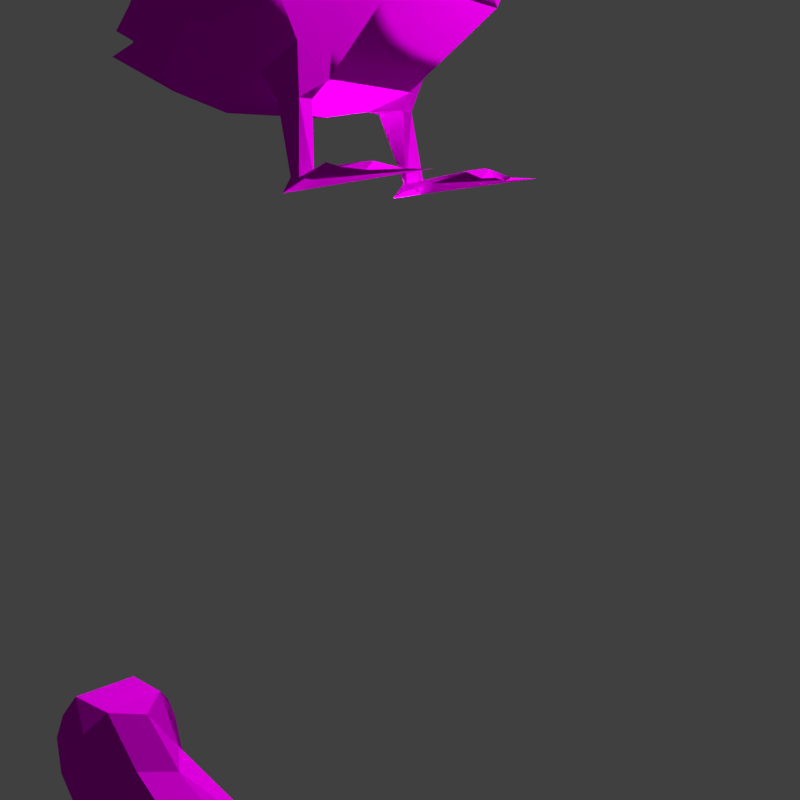 # Source: duck_female_Papier.blend  (saved by Blender 2.79.0; exported with 4.5.12 LTS)
import bpy
from mathutils import Matrix  # noqa: F401  (used for matrix-valued properties, if any)

bpy.ops.wm.read_factory_settings(use_empty=True)
scene = bpy.context.scene
scene.name = 'Scene'

# ---- collections
col_collection_1 = bpy.data.collections.new('Collection 1'); scene.collection.children.link(col_collection_1)
col_collection_2 = bpy.data.collections.new('Collection 2'); scene.collection.children.link(col_collection_2)

# ---- images (referenced by path relative to the original .blend; pixels are not part of the script)
import os
ASSET_DIR = os.environ.get("B2B_ASSET_DIR", "")  # directory of the original .blend (textures are referenced by path, not embedded)
HERE = os.path.dirname(os.path.abspath(__file__))  # packed textures are extracted next to this script under _unpacked/

def load_image(name, relpath, width, height, colorspace="sRGB"):
    """Load a texture the original file referenced (path relative to the .blend, or extracted next to this script)."""
    p = next((c for c in (os.path.join(HERE, relpath), os.path.join(ASSET_DIR, relpath)) if relpath and os.path.exists(c)), "")
    if p:
        img = bpy.data.images.load(p, check_existing=True)
        img.name = name
    else:  # same state as the original file: an image datablock whose file is absent (Cycles renders it pink)
        img = bpy.data.images.new(name, width, height)
        img.source = "FILE"
        img.filepath = "//" + (relpath or name)
    img.colorspace_settings.name = colorspace
    return img
img_duck_texture_001_c_png = load_image('Duck_Texture.001_c.png', 'Duck_Texture.001_c.png', 1024, 1024, 'sRGB')
img_ducktexture_new_nowings_female_png = load_image('DuckTexture_new_noWings_female.png', 'DuckTexture_new_noWings_female.png', 1024, 1024, 'sRGB')

# ---- materials (node trees are filled in below, after node groups)
mat_duckbody1_000 = bpy.data.materials.new('DuckBody1.000')
mat_duckbody1_000.alpha_threshold = 0.0
mat_duckbody1_000.roughness = 0.5
mat_ducktexture = bpy.data.materials.new('DuckTexture')
mat_ducktexture.alpha_threshold = 0.0
mat_ducktexture.roughness = 0.5

# ---- material node trees
mat_duckbody1_000.use_nodes = True; mat_duckbody1_000.node_tree.nodes.clear()
_N = mat_duckbody1_000.node_tree.nodes; _L = mat_duckbody1_000.node_tree.links
n0 = _N.new('ShaderNodeOutputMaterial'); n0.name = 'Material Output'; n0.location = (300, 300)
n1 = _N.new('ShaderNodeBsdfDiffuse'); n1.name = 'Diffuse BSDF'; n1.location = (42, 339)
n2 = _N.new('ShaderNodeTexImage'); n2.name = 'Image Texture'; n2.location = (-183, 372)
n2.width = 140
n2.image = img_duck_texture_001_c_png
_L.new(n1.outputs[0], n0.inputs[0])
_L.new(n2.outputs[0], n1.inputs[0])
n0.is_active_output = True
mat_ducktexture.use_nodes = True; mat_ducktexture.node_tree.nodes.clear()
_N = mat_ducktexture.node_tree.nodes; _L = mat_ducktexture.node_tree.links
n0 = _N.new('ShaderNodeTexImage'); n0.name = 'Image Texture'; n0.location = (-159, 320)
n0.width = 140
n0.image = img_ducktexture_new_nowings_female_png
n1 = _N.new('ShaderNodeOutputMaterial'); n1.name = 'Material Output'; n1.location = (414, 294)
n2 = _N.new('ShaderNodeMixShader'); n2.name = 'Mix Shader'; n2.location = (260, 178)
n2.inputs[0].default_value = 0.1
n3 = _N.new('ShaderNodeBsdfToon'); n3.name = 'Toon BSDF'; n3.location = (-3, 63)
_L.new(n2.outputs[0], n1.inputs[0])
_L.new(n3.outputs[0], n2.inputs[1])
_L.new(n0.outputs[0], n3.inputs[0])
n1.is_active_output = True

# ---- world
world_world = bpy.data.worlds.new('World'); scene.world = world_world
world_world.color = (0.05088, 0.05088, 0.05088)
world_world.use_sun_shadow = False
world_world.sun_shadow_jitter_overblur = 0.0
world_world.cycles.sampling_method = 'MANUAL'

# ---- cameras
cam_camera = bpy.data.cameras.new('Camera')
cam_camera.clip_end = 100.0
cam_camera.lens = 35.0
cam_camera.sensor_width = 32.0
cam_camera.sensor_height = 18.0
cam_camera.display_size = 2.0
cam_camera.dof.focus_distance = 0.0

# ---- lights
light_sun = bpy.data.lights.new('Sun', 'SUN')
light_sun.transmission_factor = 0.0
light_sun.angle = 0.1993
light_sun.energy = 0.4
light_sun.shadow_buffer_clip_start = 0.5
light_sun.shadow_soft_size = 0.1
light_sun.shadow_cascade_max_distance = 1000.0
light_point = bpy.data.lights.new('Point', 'POINT')
light_point.transmission_factor = 0.0
light_point.use_shadow = False
light_point.energy = 800.0
light_point.shadow_buffer_clip_start = 0.5
light_point.shadow_soft_size = 0.1
light_point.shadow_maximum_resolution = 0.006
light_point.use_absolute_resolution = True
light_point_001 = bpy.data.lights.new('Point.001', 'POINT')
light_point_001.transmission_factor = 0.0
light_point_001.energy = 450.0
light_point_001.shadow_buffer_clip_start = 0.5
light_point_001.shadow_soft_size = 0.1
light_point_001.shadow_maximum_resolution = 0.006
light_point_001.use_absolute_resolution = True
light_point_002 = bpy.data.lights.new('Point.002', 'POINT')
light_point_002.transmission_factor = 0.0
light_point_002.energy = 350.0
light_point_002.shadow_buffer_clip_start = 0.5
light_point_002.shadow_soft_size = 0.1
light_point_002.shadow_maximum_resolution = 0.006
light_point_002.use_absolute_resolution = True

# ---- meshes
me_plane_000 = bpy.data.meshes.new('Plane.000')
me_plane_000.from_pydata([(1.272, 0.3069, 0.7956), (1.272, 1.724, 0.5682), (0.6703, 1.004, 0.6898), (0.7492, 1.839, 0.6265), (-0.4509, 1.045, 0.8688), (-0.5193, 1.924, 0.757), (-0.8478, 0.965, 0.735), (-0.9018, 1.79, 0.6671), (1.272, -0.1584, 0.4287), (1.272, 1.909, 0.1878), (0.3868, 0.2151, 0.2823), (0.7306, 2.282, 0.3104), (-0.4867, 0.01941, 0.3126), (-0.5493, 2.223, 0.3346), (-1.162, 0.6627, 0.4505), (-1.138, 1.672, 0.5373), (0.7474, -2.219, 0.622), (0.07711, 1.927, 0.7811), (0.1276, 1.013, 0.8718), (-0.01159, 0.0954, 0.4312), (0.1682, 2.352, 0.3394), (0.3159, -2.136, 0.4351), (0.04006, -0.1245, 0.4133), (1.272, -0.387, 0.000766), (1.272, 0.2888, -0.7911), (1.28, 1.657, -0.6314), (0.4795, 0.04283, -0.002139), (0.6564, 0.9545, -0.6914), (0.736, 1.808, -0.6242), (-0.4879, 2.31, 0.003198), (-0.3877, -0.4749, -0.001102), (-0.4708, 0.996, -0.8718), (-0.5374, 1.906, -0.7562), (-1.061, 0.2869, -0.001026), (-0.8639, 0.9267, -0.7376), (-0.9158, 1.774, -0.6664), (1.272, -0.1504, -0.4271), (1.272, 1.896, -0.1696), (0.3831, 0.2003, -0.2851), (0.7263, 2.277, -0.3036), (-0.3969, 0.04276, -0.3971), (-0.5524, 2.222, -0.3291), (-1.171, 0.6379, -0.4524), (-1.171, 1.671, -0.4689), (0.7544, -2.21, -0.7055), (0.7146, -2.384, -0.02308), (0.07649, 2.384, 0.003811), (0.0517, 1.904, -0.7606), (0.1017, 0.9554, -0.8564), (-0.01632, 0.07511, -0.4337), (0.1617, 2.35, -0.3328), (0.4166, -2.09, -0.5997), (0.3906, -2.284, -0.02284), (0.8496, -2.122, -0.005149), (0.03829, -0.1332, -0.4163)], [], [(1, 2, 0), (50, 41, 46), (0, 10, 8), (19, 4, 12), (15, 6, 7), (4, 14, 12), (46, 29, 13), (13, 7, 5), (12, 33, 30), (15, 13, 41), (22, 21, 16), (9, 3, 1), (8, 26, 23), (21, 45, 16), (11, 17, 3), (10, 18, 19), (3, 18, 2), (16, 26, 10), (30, 21, 12), (12, 22, 19), (27, 25, 24), (38, 24, 36), (7, 6, 4), (49, 31, 48), (43, 34, 42), (42, 31, 40), (35, 41, 32), (33, 40, 30), (54, 44, 51), (28, 37, 25), (26, 36, 23), (51, 45, 52), (47, 39, 28), (38, 48, 27), (48, 28, 27), (46, 20, 11), (38, 54, 49), (44, 26, 53), (51, 30, 40), (54, 40, 49), (42, 33, 14), (39, 9, 37), (32, 47, 31), (10, 22, 16), (45, 44, 53), (16, 45, 53), (1, 3, 2), (50, 47, 41), (47, 32, 41), (41, 29, 46), (0, 2, 10), (19, 18, 4), (15, 14, 6), (4, 6, 14), (5, 17, 13), (17, 20, 13), (20, 46, 13), (13, 15, 7), (12, 14, 33), (29, 41, 13), (41, 43, 15), (9, 11, 3), (8, 10, 26), (21, 52, 45), (11, 20, 17), (10, 2, 18), (3, 17, 18), (16, 53, 26), (30, 52, 21), (12, 21, 22), (27, 28, 25), (38, 27, 24), (4, 18, 17), (17, 5, 4), (5, 7, 4), (49, 40, 31), (43, 35, 34), (42, 34, 31), (35, 43, 41), (33, 42, 40), (28, 39, 37), (26, 38, 36), (51, 44, 45), (47, 50, 39), (38, 49, 48), (48, 47, 28), (11, 39, 46), (39, 50, 46), (38, 44, 54), (44, 38, 26), (51, 52, 30), (54, 51, 40), (14, 15, 43), (43, 42, 14), (39, 11, 9), (47, 48, 31), (31, 34, 35), (35, 32, 31), (10, 19, 22)])
me_plane_000.polygons.foreach_set('material_index', [1, 1, 1, 1, 1, 1, 1, 1, 1, 1, 1, 1, 1, 1, 1, 1, 1, 1, 1, 1, 1, 1, 1, 1, 1, 1, 1, 1, 1, 1, 1, 1, 1, 1, 1, 1, 1, 1, 1, 1, 1, 1, 1, 1, 1, 1, 1, 1, 1, 1, 1, 1, 1, 1, 1, 1, 1, 1, 1, 1, 1, 1, 1, 1, 1, 1, 1, 1, 1, 1, 1, 1, 1, 1, 1, 1, 1, 1, 1, 1, 1, 1, 1, 1, 1, 1, 1, 1, 1, 1, 1, 1, 1, 1, 1, 1, 1, 1, 1])
_uv = me_plane_000.uv_layers.new(name='UVMap')
_uv.uv.foreach_set('vector', [0.5259, 0.06905, 0.4049, 0.1098, 0.3449, 0.0001999, 0.5329, 0.9688, 0.4356, 0.9581, 0.5272, 0.9221, 0.1166, 0.1353, 0.1409, 0.2717, 0.04911, 0.1782, 0.1637, 0.3268, 0.3162, 0.3145, 0.1791, 0.3919, 0.4293, 0.3965, 0.3258, 0.3712, 0.4369, 0.3575, 0.3162, 0.3145, 0.2984, 0.4359, 0.1791, 0.3919, 0.5272, 0.9221, 0.4514, 0.9099, 0.4492, 0.8629, 0.5205, 0.3312, 0.4369, 0.3575, 0.4558, 0.3048, 0.06508, 0.8432, 0.1373, 0.9054, 0.0009349, 0.8911, 0.3288, 0.8398, 0.4372, 0.8685, 0.4356, 0.9581, 0.9693, 0.4914, 0.6955, 0.4973, 0.6749, 0.4363, 0.5822, 0.07807, 0.5141, 0.1407, 0.5259, 0.06905, 0.04911, 0.1782, 0.09915, 0.2923, 0.0001999, 0.2217, 0.6955, 0.4973, 0.6197, 0.5431, 0.6453, 0.4569, 0.5822, 0.1682, 0.4795, 0.2279, 0.5141, 0.1407, 0.1409, 0.2717, 0.277, 0.2469, 0.1637, 0.3268, 0.3162, 0.1091, 0.277, 0.2469, 0.2315, 0.1845, 0.6948, 0.3496, 0.8818, 0.09168, 0.9259, 0.1069, 0.9269, 0.5928, 0.6955, 0.4973, 0.9998, 0.5598, 0.9998, 0.5598, 0.9693, 0.4914, 0.9998, 0.4929, 0.4295, 0.7198, 0.5553, 0.7367, 0.4005, 0.8394, 0.1241, 0.6327, 0.1315, 0.7709, 0.05886, 0.7455, 0.4474, 0.2949, 0.3546, 0.3574, 0.3274, 0.3066, 0.1336, 0.5735, 0.2822, 0.5491, 0.257, 0.6224, 0.3802, 0.4363, 0.2804, 0.4924, 0.2408, 0.4363, 0.2408, 0.4363, 0.2822, 0.5491, 0.1408, 0.5223, 0.3946, 0.4796, 0.4847, 0.4799, 0.4281, 0.5238, 0.1373, 0.9054, 0.05269, 0.9746, 0.0001999, 0.9041, 0.8147, 0.01829, 0.5826, 0.2067, 0.5826, 0.1562, 0.5314, 0.6644, 0.6179, 0.7049, 0.5553, 0.7367, 0.07953, 0.6231, 0.05886, 0.7455, 0.0001999, 0.7153, 0.6741, 0.6365, 0.6183, 0.5583, 0.6639, 0.5549, 0.4744, 0.5884, 0.5918, 0.6172, 0.5314, 0.6644, 0.1241, 0.6327, 0.257, 0.6224, 0.2282, 0.6949, 0.257, 0.6224, 0.3308, 0.7492, 0.2282, 0.6949, 0.5272, 0.9221, 0.5462, 0.879, 0.6214, 0.8935, 0.8756, 0.04654, 0.8147, 0.01829, 0.8376, 0.0001999, 0.5826, 0.2067, 0.8818, 0.09168, 0.6496, 0.2756, 0.6741, 0.6365, 0.9269, 0.5928, 0.9823, 0.6611, 0.9356, 0.7039, 0.9823, 0.6611, 0.9642, 0.7096, 0.1845, 0.9682, 0.1373, 0.9054, 0.1922, 0.8466, 0.6095, 0.9755, 0.7068, 0.9226, 0.7009, 0.9705, 0.4095, 0.5938, 0.3779, 0.6667, 0.2922, 0.5534, 0.9259, 0.1069, 0.9373, 0.1737, 0.6948, 0.3496, 0.6154, 0.296, 0.5826, 0.2067, 0.6496, 0.2756, 0.6948, 0.3496, 0.619, 0.3011, 0.6496, 0.2756, 0.5259, 0.06905, 0.5141, 0.1407, 0.4049, 0.1098, 0.5508, 0.5521, 0.4744, 0.5884, 0.4847, 0.4799, 0.4744, 0.5884, 0.4281, 0.5238, 0.4847, 0.4799, 0.4356, 0.9581, 0.4509, 0.9134, 0.5272, 0.9221, 0.1166, 0.1353, 0.2315, 0.1845, 0.1409, 0.2717, 0.1637, 0.3268, 0.277, 0.2469, 0.3162, 0.3145, 0.4293, 0.3965, 0.2984, 0.4359, 0.3258, 0.3712, 0.3162, 0.3145, 0.3258, 0.3712, 0.2984, 0.4359, 0.4558, 0.3048, 0.4795, 0.2279, 0.5205, 0.3312, 0.4795, 0.2279, 0.5619, 0.242, 0.5205, 0.3312, 0.5462, 0.879, 0.5272, 0.9221, 0.4492, 0.8629, 0.5205, 0.3312, 0.4293, 0.3965, 0.4369, 0.3575, 0.06508, 0.8432, 0.1922, 0.8466, 0.1373, 0.9054, 0.4509, 0.9134, 0.4356, 0.9581, 0.4372, 0.8685, 0.4356, 0.9581, 0.3237, 0.9755, 0.3288, 0.8398, 0.5822, 0.07807, 0.5822, 0.1682, 0.5141, 0.1407, 0.04911, 0.1782, 0.1409, 0.2717, 0.09915, 0.2923, 0.6955, 0.4973, 0.6639, 0.5549, 0.6197, 0.5431, 0.5822, 0.1682, 0.5619, 0.242, 0.4795, 0.2279, 0.1409, 0.2717, 0.2315, 0.1845, 0.277, 0.2469, 0.3162, 0.1091, 0.38, 0.1779, 0.277, 0.2469, 0.6948, 0.3496, 0.6496, 0.2756, 0.8818, 0.09168, 0.9269, 0.5928, 0.6639, 0.5549, 0.6955, 0.4973, 0.9998, 0.5598, 0.6955, 0.4973, 0.9693, 0.4914, 0.4295, 0.7198, 0.5314, 0.6644, 0.5553, 0.7367, 0.1241, 0.6327, 0.2282, 0.6949, 0.1315, 0.7709, 0.3274, 0.3066, 0.277, 0.2469, 0.38, 0.1779, 0.38, 0.1779, 0.4284, 0.2422, 0.3274, 0.3066, 0.4284, 0.2422, 0.4474, 0.2949, 0.3274, 0.3066, 0.1336, 0.5735, 0.1408, 0.5223, 0.2822, 0.5491, 0.3802, 0.4363, 0.3946, 0.4796, 0.2804, 0.4924, 0.2408, 0.4363, 0.2804, 0.4924, 0.2822, 0.5491, 0.3946, 0.4796, 0.3802, 0.4363, 0.4847, 0.4799, 0.1373, 0.9054, 0.1845, 0.9682, 0.05269, 0.9746, 0.5314, 0.6644, 0.5918, 0.6172, 0.6179, 0.7049, 0.07953, 0.6231, 0.1241, 0.6327, 0.05886, 0.7455, 0.6741, 0.6365, 0.6265, 0.653, 0.6183, 0.5583, 0.4744, 0.5884, 0.5508, 0.5521, 0.5918, 0.6172, 0.1241, 0.6327, 0.1336, 0.5735, 0.257, 0.6224, 0.257, 0.6224, 0.3779, 0.6667, 0.3308, 0.7492, 0.6214, 0.8935, 0.6095, 0.9755, 0.5272, 0.9221, 0.6095, 0.9755, 0.5329, 0.9688, 0.5272, 0.9221, 0.8756, 0.04654, 0.5826, 0.2067, 0.8147, 0.01829, 0.5826, 0.2067, 0.8756, 0.04654, 0.8818, 0.09168, 0.6741, 0.6365, 0.6639, 0.5549, 0.9269, 0.5928, 0.9356, 0.7039, 0.6741, 0.6365, 0.9823, 0.6611, 0.1922, 0.8466, 0.3288, 0.8398, 0.3237, 0.9755, 0.3237, 0.9755, 0.1845, 0.9682, 0.1922, 0.8466, 0.6095, 0.9755, 0.6214, 0.8935, 0.7068, 0.9226, 0.3779, 0.6667, 0.257, 0.6224, 0.2922, 0.5534, 0.2922, 0.5534, 0.3076, 0.4987, 0.4153, 0.5387, 0.4153, 0.5387, 0.4095, 0.5938, 0.2922, 0.5534, 0.9259, 0.1069, 0.9613, 0.1548, 0.9373, 0.1737])
_ca = me_plane_000.color_attributes.new('Col', 'BYTE_COLOR', 'CORNER')
_ca.data.foreach_set('color', [1.0, 1.0, 1.0, 1.0, 1.0, 1.0, 1.0, 1.0, 1.0, 1.0, 1.0, 1.0, 1.0, 1.0, 1.0, 1.0, 1.0, 1.0, 1.0, 1.0, 1.0, 1.0, 1.0, 1.0, 1.0, 1.0, 1.0, 1.0, 1.0, 1.0, 1.0, 1.0, 1.0, 1.0, 1.0, 1.0, 1.0, 1.0, 1.0, 1.0, 1.0, 1.0, 1.0, 1.0, 1.0, 1.0, 1.0, 1.0, 1.0, 1.0, 1.0, 1.0, 1.0, 1.0, 1.0, 1.0, 1.0, 1.0, 1.0, 1.0, 1.0, 1.0, 1.0, 1.0, 1.0, 1.0, 1.0, 1.0, 1.0, 1.0, 1.0, 1.0, 1.0, 1.0, 1.0, 1.0, 1.0, 1.0, 1.0, 1.0, 1.0, 1.0, 1.0, 1.0, 1.0, 1.0, 1.0, 1.0, 1.0, 1.0, 1.0, 1.0, 1.0, 1.0, 1.0, 1.0, 1.0, 1.0, 1.0, 1.0, 1.0, 1.0, 1.0, 1.0, 1.0, 1.0, 1.0, 1.0, 1.0, 1.0, 1.0, 1.0, 1.0, 1.0, 1.0, 1.0, 1.0, 1.0, 1.0, 1.0, 1.0, 1.0, 1.0, 1.0, 1.0, 1.0, 1.0, 1.0, 1.0, 1.0, 1.0, 1.0, 1.0, 1.0, 1.0, 1.0, 1.0, 1.0, 1.0, 1.0, 1.0, 1.0, 1.0, 1.0, 1.0, 1.0, 1.0, 1.0, 1.0, 1.0, 1.0, 1.0, 1.0, 1.0, 1.0, 1.0, 1.0, 1.0, 1.0, 1.0, 1.0, 1.0, 1.0, 1.0, 1.0, 1.0, 1.0, 1.0, 1.0, 1.0, 1.0, 1.0, 1.0, 1.0, 1.0, 1.0, 1.0, 1.0, 1.0, 1.0, 1.0, 1.0, 1.0, 1.0, 1.0, 1.0, 1.0, 1.0, 1.0, 1.0, 1.0, 1.0, 1.0, 1.0, 1.0, 1.0, 1.0, 1.0, 1.0, 1.0, 1.0, 1.0, 1.0, 1.0, 1.0, 1.0, 1.0, 1.0, 1.0, 1.0, 1.0, 1.0, 1.0, 1.0, 1.0, 1.0, 1.0, 1.0, 1.0, 1.0, 1.0, 1.0, 1.0, 1.0, 1.0, 1.0, 1.0, 1.0, 1.0, 1.0, 1.0, 1.0, 1.0, 1.0, 1.0, 1.0, 1.0, 1.0, 1.0, 1.0, 1.0, 1.0, 1.0, 1.0, 1.0, 1.0, 1.0, 1.0, 1.0, 1.0, 1.0, 1.0, 1.0, 1.0, 1.0, 1.0, 1.0, 1.0, 1.0, 1.0, 1.0, 1.0, 1.0, 1.0, 1.0, 1.0, 1.0, 1.0, 1.0, 1.0, 1.0, 1.0, 1.0, 1.0, 1.0, 1.0, 1.0, 1.0, 1.0, 1.0, 1.0, 1.0, 1.0, 1.0, 1.0, 1.0, 1.0, 1.0, 1.0, 1.0, 1.0, 1.0, 1.0, 1.0, 1.0, 1.0, 1.0, 1.0, 1.0, 1.0, 1.0, 1.0, 1.0, 1.0, 1.0, 1.0, 1.0, 1.0, 1.0, 1.0, 1.0, 1.0, 1.0, 1.0, 1.0, 1.0, 1.0, 1.0, 1.0, 1.0, 1.0, 1.0, 1.0, 1.0, 1.0, 1.0, 1.0, 1.0, 1.0, 1.0, 1.0, 1.0, 1.0, 1.0, 1.0, 1.0, 1.0, 1.0, 1.0, 1.0, 1.0, 1.0, 1.0, 1.0, 1.0, 1.0, 1.0, 1.0, 1.0, 1.0, 1.0, 1.0, 1.0, 1.0, 1.0, 1.0, 1.0, 1.0, 1.0, 1.0, 1.0, 1.0, 1.0, 1.0, 1.0, 1.0, 1.0, 1.0, 1.0, 1.0, 1.0, 1.0, 1.0, 1.0, 1.0, 1.0, 1.0, 1.0, 1.0, 1.0, 1.0, 1.0, 1.0, 1.0, 1.0, 1.0, 1.0, 1.0, 1.0, 1.0, 1.0, 1.0, 1.0, 1.0, 1.0, 1.0, 1.0, 1.0, 1.0, 1.0, 1.0, 1.0, 1.0, 1.0, 1.0, 1.0, 1.0, 1.0, 1.0, 1.0, 1.0, 1.0, 1.0, 1.0, 1.0, 1.0, 1.0, 1.0, 1.0, 1.0, 1.0, 1.0, 1.0, 1.0, 1.0, 1.0, 1.0, 1.0, 1.0, 1.0, 1.0, 1.0, 1.0, 1.0, 1.0, 1.0, 1.0, 1.0, 1.0, 1.0, 1.0, 1.0, 1.0, 1.0, 1.0, 1.0, 1.0, 1.0, 1.0, 1.0, 1.0, 1.0, 1.0, 1.0, 1.0, 1.0, 1.0, 1.0, 1.0, 1.0, 1.0, 1.0, 1.0, 1.0, 1.0, 1.0, 1.0, 1.0, 1.0, 1.0, 1.0, 1.0, 1.0, 1.0, 1.0, 1.0, 1.0, 1.0, 1.0, 1.0, 1.0, 1.0, 1.0, 1.0, 1.0, 1.0, 1.0, 1.0, 1.0, 1.0, 1.0, 1.0, 1.0, 1.0, 1.0, 1.0, 1.0, 1.0, 1.0, 1.0, 1.0, 1.0, 1.0, 1.0, 1.0, 1.0, 1.0, 1.0, 1.0, 1.0, 1.0, 1.0, 1.0, 1.0, 1.0, 1.0, 1.0, 1.0, 1.0, 1.0, 1.0, 1.0, 1.0, 1.0, 1.0, 1.0, 1.0, 1.0, 1.0, 1.0, 1.0, 1.0, 1.0, 1.0, 1.0, 1.0, 1.0, 1.0, 1.0, 1.0, 1.0, 1.0, 1.0, 1.0, 1.0, 1.0, 1.0, 1.0, 1.0, 1.0, 1.0, 1.0, 1.0, 1.0, 1.0, 1.0, 1.0, 1.0, 1.0, 1.0, 1.0, 1.0, 1.0, 1.0, 1.0, 1.0, 1.0, 1.0, 1.0, 1.0, 1.0, 1.0, 1.0, 1.0, 1.0, 1.0, 1.0, 1.0, 1.0, 1.0, 1.0, 1.0, 1.0, 1.0, 1.0, 1.0, 1.0, 1.0, 1.0, 1.0, 1.0, 1.0, 1.0, 1.0, 1.0, 1.0, 1.0, 1.0, 1.0, 1.0, 1.0, 1.0, 1.0, 1.0, 1.0, 1.0, 1.0, 1.0, 1.0, 1.0, 1.0, 1.0, 1.0, 1.0, 1.0, 1.0, 1.0, 1.0, 1.0, 1.0, 1.0, 1.0, 1.0, 1.0, 1.0, 1.0, 1.0, 1.0, 1.0, 1.0, 1.0, 1.0, 1.0, 1.0, 1.0, 1.0, 1.0, 1.0, 1.0, 1.0, 1.0, 1.0, 1.0, 1.0, 1.0, 1.0, 1.0, 1.0, 1.0, 1.0, 1.0, 1.0, 1.0, 1.0, 1.0, 1.0, 1.0, 1.0, 1.0, 1.0, 1.0, 1.0, 1.0, 1.0, 1.0, 1.0, 1.0, 1.0, 1.0, 1.0, 1.0, 1.0, 1.0, 1.0, 1.0, 1.0, 1.0, 1.0, 1.0, 1.0, 1.0, 1.0, 1.0, 1.0, 1.0, 1.0, 1.0, 1.0, 1.0, 1.0, 1.0, 1.0, 1.0, 1.0, 1.0, 1.0, 1.0, 1.0, 1.0, 1.0, 1.0, 1.0, 1.0, 1.0, 1.0, 1.0, 1.0, 1.0, 1.0, 1.0, 1.0, 1.0, 1.0, 1.0, 1.0, 1.0, 1.0, 1.0, 1.0, 1.0, 1.0, 1.0, 1.0, 1.0, 1.0, 1.0, 1.0, 1.0, 1.0, 1.0, 1.0, 1.0, 1.0, 1.0, 1.0, 1.0, 1.0, 1.0, 1.0, 1.0, 1.0, 1.0, 1.0, 1.0, 1.0, 1.0, 1.0, 1.0, 1.0, 1.0, 1.0, 1.0, 1.0, 1.0, 1.0, 1.0, 1.0, 1.0, 1.0, 1.0, 1.0, 1.0, 1.0, 1.0, 1.0, 1.0, 1.0, 1.0, 1.0, 1.0, 1.0, 1.0, 1.0, 1.0, 1.0, 1.0, 1.0, 1.0, 1.0, 1.0, 1.0, 1.0, 1.0, 1.0, 1.0, 1.0, 1.0, 1.0, 1.0, 1.0, 1.0, 1.0, 1.0, 1.0, 1.0, 1.0, 1.0, 1.0, 1.0, 1.0, 1.0, 1.0, 1.0, 1.0, 1.0, 1.0, 1.0, 1.0, 1.0, 1.0, 1.0, 1.0, 1.0, 1.0, 1.0, 1.0, 1.0, 1.0, 1.0, 1.0, 1.0, 1.0, 1.0, 1.0, 1.0, 1.0, 1.0, 1.0, 1.0, 1.0, 1.0, 1.0, 1.0, 1.0, 1.0, 1.0, 1.0, 1.0, 1.0, 1.0, 1.0, 1.0, 1.0, 1.0, 1.0, 1.0, 1.0, 1.0, 1.0, 1.0, 1.0, 1.0, 1.0, 1.0, 1.0, 1.0, 1.0, 1.0, 1.0, 1.0, 1.0, 1.0, 1.0, 1.0, 1.0, 1.0, 1.0, 1.0, 1.0, 1.0, 1.0, 1.0, 1.0, 1.0, 1.0, 1.0, 1.0, 1.0, 1.0, 1.0, 1.0, 1.0, 1.0, 1.0, 1.0, 1.0, 1.0, 1.0, 1.0, 1.0, 1.0, 1.0, 1.0, 1.0, 1.0, 1.0, 1.0, 1.0, 1.0, 1.0, 1.0, 1.0, 1.0, 1.0, 1.0, 1.0, 1.0, 1.0, 1.0, 1.0, 1.0, 1.0, 1.0, 1.0, 1.0, 1.0, 1.0, 1.0, 1.0, 1.0, 1.0, 1.0, 1.0, 1.0, 1.0, 1.0, 1.0, 1.0, 1.0, 1.0, 1.0, 1.0, 1.0, 1.0, 1.0, 1.0, 1.0, 1.0, 1.0, 1.0, 1.0, 1.0, 1.0, 1.0, 1.0, 1.0, 1.0, 1.0, 1.0, 1.0, 1.0, 1.0, 1.0, 1.0, 1.0, 1.0, 1.0, 1.0, 1.0, 1.0, 1.0, 1.0, 1.0, 1.0, 1.0, 1.0, 1.0, 1.0, 1.0, 1.0, 1.0, 1.0, 1.0, 1.0, 1.0, 1.0, 1.0, 1.0, 1.0, 1.0, 1.0, 1.0, 1.0, 1.0, 1.0, 1.0, 1.0, 1.0, 1.0, 1.0, 1.0, 1.0, 1.0, 1.0, 1.0, 1.0, 1.0, 1.0, 1.0, 1.0, 1.0, 1.0, 1.0, 1.0, 1.0, 1.0, 1.0, 1.0, 1.0, 1.0, 1.0, 1.0, 1.0, 1.0, 1.0, 1.0, 1.0, 1.0, 1.0, 1.0, 1.0, 1.0, 1.0, 1.0, 1.0, 1.0, 1.0, 1.0, 1.0, 1.0, 1.0, 1.0, 1.0, 1.0, 1.0, 1.0, 1.0, 1.0, 1.0, 1.0, 1.0, 1.0, 1.0, 1.0, 1.0, 1.0, 1.0, 1.0, 1.0, 1.0, 1.0, 1.0, 1.0, 1.0, 1.0, 1.0, 1.0, 1.0, 1.0, 1.0, 1.0, 1.0, 1.0, 1.0, 1.0, 1.0, 1.0, 1.0, 1.0, 1.0, 1.0, 1.0, 1.0, 1.0, 1.0, 1.0, 1.0, 1.0, 1.0, 1.0, 1.0, 1.0, 1.0, 1.0, 1.0, 1.0, 1.0, 1.0, 1.0, 1.0, 1.0, 1.0, 1.0, 1.0, 1.0, 1.0, 1.0, 1.0, 1.0, 1.0, 1.0, 1.0, 1.0, 1.0, 1.0, 1.0, 1.0, 1.0, 1.0, 1.0, 1.0, 1.0, 1.0, 1.0, 1.0, 1.0, 1.0, 1.0, 1.0, 1.0, 1.0, 1.0, 1.0, 1.0, 1.0, 1.0, 1.0, 1.0, 1.0, 1.0, 1.0, 1.0, 1.0, 1.0, 1.0, 1.0, 1.0, 1.0, 1.0, 1.0, 1.0, 1.0, 1.0, 1.0, 1.0, 1.0, 1.0, 1.0, 1.0, 1.0, 1.0, 1.0, 1.0, 1.0, 1.0, 1.0, 1.0, 1.0, 1.0, 1.0, 1.0, 1.0, 1.0, 1.0, 1.0, 1.0, 1.0, 1.0, 1.0, 1.0, 1.0, 1.0, 1.0, 1.0, 1.0, 1.0, 1.0, 1.0, 1.0, 1.0, 1.0, 1.0, 1.0, 1.0, 1.0, 1.0, 1.0, 1.0])
me_plane_000.materials.append(mat_duckbody1_000)
me_plane_000.materials.append(mat_ducktexture)
me_plane_000.use_remesh_preserve_volume = False
me_plane_000.use_remesh_preserve_attributes = False
me_plane_000.use_mirror_vertex_groups = False
me_plane_000.update()
me_plane_001 = bpy.data.meshes.new('Plane.001')
me_plane_001.from_pydata([(-1.522, 0.2686, 2.434), (0.173, -0.6357, 2.471), (-0.4389, 0.5486, 2.821), (-1.043, -1.105, 2.201), (-1.542, 1.165, 2.448), (-0.4169, 1.97, 2.855), (-1.358, 1.9, 2.452), (0.4637, -0.06448, 2.454), (0.7094, 0.9825, 2.581), (0.7142, 1.777, 2.549), (0.4321, 2.335, 2.56), (-2.76, -0.1557, 1.153), (-2.904, 1.459, 1.299), (0.8979, -2.072, 1.329), (-0.5632, -3.322, 1.192), (2.006, 1.543, 1.259), (1.951, 0.09954, 1.085), (-1.669, 4.522, 1.838), (-0.2677, 4.769, 2.23), (1.811, 3.05, 1.253), (-2.008, -3.369, 0.9963), (1.085, 4.873, 1.363), (1.606, 1.342, 1.867), (-1.764, 2.9, 2.215), (1.542, 2.229, 1.946), (-2.482, 1.328, 1.873), (1.322, 0.2024, 1.828), (-0.2282, 3.32, 2.677), (0.9545, 4.092, 2.291), (2.21, 0.4969, 1.532), (2.214, 0.4665, 1.236), (2.132, 1.2, 1.267), (2.184, 1.087, 1.564), (3.692, 0.4921, 1.717), (3.693, 0.5785, 1.278), (3.636, 0.8346, 1.471), (3.618, 0.8554, 1.62), (-2.682, -1.046, 1.019), (3.621, 0.7436, 1.76), (-1.409, -0.2833, 2.468), (3.644, 0.7368, 1.371), (-2.097, -0.6719, 1.873), (3.879, 1.254, 1.536), (3.879, 0.5809, 1.199), (3.879, -1.394, 1.74), (3.699, -1.303, 1.709), (3.879, -1.238, 1.52), (3.696, -1.297, 1.513), (3.879, -1.184, 2.365), (3.818, -1.243, 2.493), (3.879, -1.594, 2.88), (3.799, -1.356, 0.826), (3.879, -1.67, 0.5499), (-0.7293, 7.284, 0.7682), (-0.9913, 7.501, 1.097), (-0.4516, 7.762, 1.133), (-2.975, -2.331, 0.7892), (-2.897, -1.104, 0.4986), (-3.413, -1.567, 0.6902), (-3.334, -0.8024, 0.6269), (-4.534, -1.525, 0.8692), (-4.603, -0.6467, 0.7574), (-4.931, -1.606, 0.7353), (-4.985, -0.7806, 0.6675), (-0.8671, 7.601, 0.4679), (-3.02, -2.797, 0.4224), (-2.885, -0.9172, 0.1815), (-3.697, -2.355, 0.2827), (-3.353, -0.3438, 0.3108), (-4.57, -2.551, 0.313), (-4.633, -0.3477, 0.335), (-5.158, -1.912, 0.4508), (-5.246, -0.8885, 0.4704), (-0.7293, 7.284, 0.469), (-3.336, -4.789, 0.6224), (-4.006, -0.6439, 0.7815), (-3.956, -1.557, 0.8722), (-4.095, -2.475, 0.4316), (-3.915, -0.2187, 0.3398), (-3.768, -4.706, 0.4355), (-4.043, -2.695, 0.4137), (0.7228, -2.94, -0.003339), (-2.864, -0.324, 0.003642), (-1.92, -3.909, -0.007917), (-1.08, -3.91, -0.004119), (-3.068, 1.415, 0.0006149), (-2.061, 4.619, -0.0007166), (1.992, 1.499, -0.0008035), (1.914, 2.379, -0.0007166), (1.416, 4.886, -0.0007166), (-1.554, 0.5193, -2.31), (-1.289, -0.5746, -2.322), (-0.1403, -0.6388, -2.363), (-0.5107, -0.9876, -2.374), (-1.558, 1.304, -2.37), (-0.3803, 2.032, -2.677), (-1.312, 1.782, -2.484), (0.4329, -0.05729, -2.306), (0.68, 1.753, -2.388), (0.4551, 2.331, -2.538), (-2.78, 0.1211, -1.169), (-2.814, 1.646, -1.315), (0.8952, -2.058, -1.336), (-0.5632, -3.291, -1.209), (1.993, 1.539, -1.152), (1.95, 0.09954, -1.074), (-1.669, 4.552, -1.84), (-0.2677, 4.736, -2.232), (1.809, 3.05, -1.25), (-2.395, -1.756, -0.9934), (-2.008, -3.343, -1.013), (1.085, 4.873, -1.364), (0.4457, -1.141, -1.773), (1.591, 1.342, -1.695), (-1.785, 3.066, -2.135), (1.509, 2.591, -1.83), (-2.411, 1.524, -1.742), (-0.4027, -2.001, -1.705), (1.311, 0.2154, -1.664), (-0.2461, 3.277, -2.502), (0.9501, 4.072, -2.112), (2.234, 0.4969, -1.513), (2.24, 0.4665, -1.215), (2.231, 1.209, -1.248), (2.206, 1.087, -1.544), (3.715, 0.491, -1.708), (3.721, 0.5785, -1.268), (3.664, 0.8346, -1.461), (3.641, 0.8543, -1.611), (-0.2594, 0.1275, -2.592), (3.638, 0.7241, -1.684), (-1.458, -0.08918, -2.327), (3.672, 0.7368, -1.361), (0.5634, 0.4754, -2.339), (3.879, 1.254, -1.526), (3.734, -1.229, -1.717), (3.879, -1.262, -1.662), (3.724, -1.297, -1.504), (3.879, -1.346, -2.332), (3.864, -1.287, -2.483), (3.879, -1.594, -2.871), (3.866, -1.511, -0.746), (3.827, -1.356, -0.8164), (3.879, -1.77, -0.4631), (3.879, -1.67, -0.5404), (-0.7293, 7.284, -0.7696), (-0.9913, 7.501, -1.104), (-0.4516, 7.762, -1.135), (-0.5376, 7.586, -0.0007166), (-3.022, -3.17, -0.006164), (-2.98, -2.349, -0.7974), (-2.906, -1.135, -0.4961), (-3.604, -2.528, -0.001754), (-3.427, -1.616, -0.691), (-3.348, -0.8283, -0.6238), (-4.571, -0.2604, 0.003583), (-4.471, -3.045, -0.0007166), (-4.554, -1.575, -0.8714), (-4.621, -0.6641, -0.7558), (-5.282, -2.255, -0.0006412), (-4.947, -1.644, -0.7372), (-4.999, -0.7963, -0.666), (-0.8493, 7.616, -0.3845), (-3.021, -2.789, -0.4335), (-2.889, -0.9304, -0.176), (-3.7, -2.37, -0.2847), (-3.357, -0.3459, -0.3032), (-4.48, -2.528, -0.3968), (-4.636, -0.3488, -0.3287), (-5.167, -1.936, -0.452), (-5.254, -0.8992, -0.4685), (-0.7293, 7.284, -0.4704), (-3.329, -4.781, -0.7051), (-3.369, -4.954, -0.0227), (-4.007, -0.1869, 0.004196), (-4.032, -0.6662, -0.7602), (-3.982, -1.615, -0.856), (-4.1, -2.495, -0.4333), (-3.922, -0.2208, -0.3324), (-3.667, -4.661, -0.5993), (-3.693, -4.855, -0.02246), (-3.234, -4.693, -0.004764), (-4.045, -2.704, -0.4159), (-1.242, 6.431, 1.299), (-1.189, 6.578, -0.0007166), (-0.03608, 6.981, 1.195), (-0.00935, 6.856, -0.0007166), (-1.208, 6.527, 0.4528), (-0.6045, 6.607, -1.165), (-1.242, 6.431, -1.301), (-0.03608, 6.981, -1.197), (-1.207, 6.528, -0.4423)], [], [(2, 39, 1), (0, 4, 25), (11, 41, 25), (3, 14, 13), (2, 7, 8), (6, 5, 27), (19, 28, 24), (27, 10, 28), (25, 6, 23), (24, 10, 9), (108, 89, 88), (86, 101, 85), (37, 56, 20), (20, 65, 149), (105, 16, 13), (104, 88, 87), (84, 20, 83), (85, 100, 82), (12, 23, 17), (37, 20, 3), (18, 28, 21), (16, 29, 26), (122, 126, 132), (113, 121, 118), (40, 30, 35), (15, 32, 31), (32, 35, 31), (29, 34, 33), (130, 121, 128), (88, 15, 87), (36, 42, 35), (43, 34, 40), (43, 52, 34), (48, 45, 44), (45, 46, 44), (187, 54, 64), (73, 162, 64), (111, 107, 188), (73, 55, 148), (148, 190, 147), (57, 58, 56), (110, 84, 83), (178, 168, 174), (56, 67, 65), (77, 60, 69), (72, 62, 63), (60, 71, 69), (174, 155, 70), (70, 63, 61), (69, 159, 156), (72, 70, 168), (80, 79, 74), (66, 59, 57), (65, 152, 149), (64, 53, 73), (79, 173, 74), (68, 75, 59), (67, 76, 77), (59, 76, 58), (74, 152, 67), (156, 79, 69), (69, 80, 77), (133, 129, 95), (94, 96, 95), (93, 112, 117), (118, 97, 133), (112, 97, 118), (109, 117, 110), (99, 119, 120), (96, 116, 114), (115, 99, 120), (21, 186, 185), (85, 11, 12), (150, 109, 110), (103, 81, 84), (26, 7, 1), (89, 19, 88), (149, 163, 110), (116, 90, 100), (108, 120, 111), (114, 101, 106), (120, 107, 111), (112, 105, 102), (104, 115, 108), (95, 96, 114), (121, 105, 118), (117, 102, 103), (38, 36, 29), (87, 15, 16), (15, 30, 16), (104, 124, 113), (127, 124, 123), (121, 126, 122), (100, 90, 131), (97, 129, 133), (137, 142, 126), (126, 143, 134), (142, 136, 141), (191, 146, 189), (146, 188, 189), (18, 21, 185), (153, 151, 150), (165, 150, 163), (63, 62, 60), (177, 157, 176), (170, 160, 169), (169, 157, 167), (161, 168, 158), (159, 167, 156), (182, 172, 179), (154, 164, 151), (152, 163, 149), (145, 162, 171), (179, 173, 180), (175, 166, 154), (165, 176, 153), (176, 154, 153), (174, 78, 68), (165, 182, 177), (172, 152, 181), (179, 156, 167), (182, 167, 177), (148, 185, 186), (86, 12, 17), (111, 186, 89), (86, 184, 191), (162, 191, 184), (9, 5, 8), (5, 6, 4), (91, 129, 92), (81, 14, 84), (183, 187, 86), (22, 9, 8), (29, 22, 26), (169, 159, 71), (166, 66, 164), (100, 151, 82), (11, 82, 66), (158, 175, 157), (67, 80, 74), (173, 172, 181), (74, 173, 181), (122, 104, 105), (0, 39, 2), (39, 3, 1), (25, 41, 0), (41, 39, 0), (25, 12, 11), (11, 37, 41), (13, 1, 3), (3, 20, 14), (2, 1, 7), (27, 18, 17), (18, 53, 183), (27, 17, 23), (53, 54, 183), (183, 17, 18), (23, 6, 27), (22, 15, 24), (15, 19, 24), (19, 21, 28), (27, 5, 10), (25, 4, 6), (24, 28, 10), (108, 111, 89), (86, 106, 101), (37, 57, 56), (149, 83, 20), (20, 56, 65), (13, 81, 102), (102, 105, 13), (104, 108, 88), (84, 14, 20), (85, 101, 100), (12, 25, 23), (39, 41, 3), (41, 37, 3), (18, 27, 28), (16, 30, 29), (132, 127, 122), (127, 123, 122), (113, 124, 121), (34, 30, 40), (30, 31, 35), (15, 22, 32), (32, 36, 35), (29, 30, 34), (130, 125, 121), (121, 124, 128), (88, 19, 15), (35, 42, 40), (42, 43, 40), (46, 51, 52), (48, 49, 45), (48, 50, 49), (33, 34, 47), (49, 33, 45), (34, 52, 51), (45, 33, 47), (34, 51, 47), (38, 33, 50), (49, 50, 33), (38, 42, 36), (46, 47, 51), (187, 183, 54), (73, 171, 162), (188, 145, 190), (145, 147, 190), (190, 111, 188), (145, 171, 147), (171, 73, 148), (73, 53, 55), (148, 147, 171), (148, 186, 190), (57, 59, 58), (110, 103, 84), (178, 175, 168), (175, 158, 168), (168, 155, 174), (56, 58, 67), (77, 76, 60), (72, 71, 62), (60, 62, 71), (61, 75, 70), (75, 78, 70), (78, 174, 70), (70, 72, 63), (69, 71, 159), (155, 168, 70), (168, 170, 72), (66, 68, 59), (65, 67, 152), (64, 54, 53), (79, 180, 173), (68, 78, 75), (67, 58, 76), (59, 75, 76), (74, 181, 152), (156, 180, 79), (69, 79, 80), (99, 98, 95), (98, 133, 95), (95, 129, 94), (129, 131, 90), (94, 129, 90), (93, 92, 112), (133, 98, 113), (98, 115, 113), (113, 118, 133), (112, 92, 97), (109, 91, 117), (91, 93, 117), (117, 103, 110), (99, 95, 119), (96, 94, 116), (115, 98, 99), (21, 89, 186), (85, 82, 11), (150, 151, 109), (103, 102, 81), (1, 13, 26), (13, 16, 26), (89, 21, 19), (110, 83, 149), (163, 150, 110), (100, 101, 116), (116, 94, 90), (108, 115, 120), (114, 116, 101), (120, 119, 107), (112, 118, 105), (104, 113, 115), (114, 106, 119), (106, 189, 107), (189, 188, 107), (107, 119, 106), (119, 95, 114), (121, 122, 105), (117, 112, 102), (32, 29, 36), (29, 33, 38), (16, 105, 87), (105, 104, 87), (15, 31, 30), (104, 123, 124), (127, 128, 124), (121, 125, 126), (131, 91, 100), (100, 91, 109), (97, 92, 129), (128, 127, 134), (135, 139, 138), (139, 135, 125), (135, 137, 125), (142, 144, 126), (126, 125, 137), (125, 140, 139), (139, 140, 138), (127, 132, 134), (132, 126, 134), (126, 144, 143), (142, 137, 136), (141, 144, 142), (134, 125, 130), (128, 134, 130), (191, 162, 146), (146, 145, 188), (55, 53, 185), (53, 18, 185), (153, 154, 151), (165, 153, 150), (60, 76, 75), (75, 61, 60), (61, 63, 60), (177, 167, 157), (170, 161, 160), (169, 160, 157), (161, 170, 168), (159, 169, 167), (154, 166, 164), (152, 165, 163), (145, 146, 162), (179, 172, 173), (175, 178, 166), (165, 177, 176), (176, 175, 154), (68, 166, 174), (166, 178, 174), (165, 172, 182), (172, 165, 152), (179, 180, 156), (182, 179, 167), (148, 55, 185), (86, 85, 12), (111, 190, 186), (191, 189, 86), (189, 106, 86), (187, 64, 184), (64, 162, 184), (10, 5, 9), (5, 2, 8), (0, 2, 4), (2, 5, 4), (92, 93, 91), (91, 131, 129), (81, 13, 14), (86, 17, 183), (187, 184, 86), (7, 26, 8), (26, 22, 8), (22, 24, 9), (29, 32, 22), (71, 72, 170), (170, 169, 71), (166, 68, 66), (100, 109, 151), (82, 151, 164), (66, 57, 11), (57, 37, 11), (82, 164, 66), (175, 176, 157), (157, 160, 161), (161, 158, 157), (67, 77, 80), (122, 123, 104), (136, 137, 135), (135, 138, 136), (45, 47, 46), (38, 50, 42), (134, 140, 125)])
me_plane_001.polygons.foreach_set('material_index', [1, 1, 1, 1, 1, 1, 1, 1, 1, 1, 1, 1, 1, 1, 1, 1, 1, 1, 1, 1, 1, 1, 1, 1, 1, 1, 1, 1, 1, 1, 1, 1, 1, 1, 1, 1, 1, 1, 1, 1, 1, 1, 1, 1, 1, 1, 1, 1, 1, 1, 1, 1, 1, 1, 1, 1, 1, 1, 1, 1, 1, 1, 1, 1, 1, 1, 1, 1, 1, 1, 1, 1, 1, 1, 1, 1, 1, 1, 1, 1, 1, 1, 1, 1, 1, 1, 1, 1, 1, 1, 1, 1, 1, 1, 1, 1, 1, 1, 1, 1, 1, 1, 1, 1, 1, 1, 1, 1, 1, 1, 1, 1, 1, 1, 1, 1, 1, 1, 1, 1, 1, 1, 1, 1, 1, 1, 1, 1, 1, 1, 1, 1, 1, 1, 1, 1, 1, 1, 1, 1, 1, 1, 1, 1, 1, 1, 1, 1, 1, 1, 1, 1, 1, 1, 1, 1, 1, 1, 1, 1, 1, 1, 1, 1, 1, 1, 1, 1, 1, 1, 1, 1, 1, 1, 1, 1, 1, 1, 1, 1, 1, 1, 1, 1, 1, 1, 1, 1, 1, 1, 1, 1, 1, 1, 1, 1, 1, 1, 1, 1, 1, 1, 1, 1, 1, 1, 1, 1, 1, 1, 1, 1, 1, 1, 1, 1, 1, 1, 1, 1, 1, 1, 1, 1, 1, 1, 1, 1, 1, 1, 1, 1, 1, 1, 1, 1, 1, 1, 1, 1, 1, 1, 1, 1, 1, 1, 1, 1, 1, 1, 1, 1, 1, 1, 1, 1, 1, 1, 1, 1, 1, 1, 1, 1, 1, 1, 1, 1, 1, 1, 1, 1, 1, 1, 1, 1, 1, 1, 1, 1, 1, 1, 1, 1, 1, 1, 1, 1, 1, 1, 1, 1, 1, 1, 1, 1, 1, 1, 1, 1, 1, 1, 1, 1, 1, 1, 1, 1, 1, 1, 1, 1, 1, 1, 1, 1, 1, 1, 1, 1, 1, 1, 1, 1, 1, 1, 1, 1, 1, 1, 1, 1, 1, 1, 1, 1, 1, 1, 1, 1, 1, 1, 1, 1, 1, 1, 1, 1, 1, 1, 1, 1, 1, 1, 1, 1, 1, 1, 1, 1, 1, 1, 1, 1, 1, 1, 1, 1, 1, 1])
_k = set([(104, 123), (122, 123), (123, 124), (123, 127)])
me_plane_001.attributes.new('sharp_edge', 'BOOLEAN', 'EDGE').data.foreach_set('value', [ (min(e.vertices), max(e.vertices)) in _k for e in me_plane_001.edges])
_uv = me_plane_001.uv_layers.new(name='UVMap')
_uv.uv.foreach_set('vector', [0.1489, 0.7918, 0.09064, 0.8102, 0.1135, 0.7391, 0.6587, 0.5033, 0.698, 0.5163, 0.6897, 0.567, 0.6163, 0.5924, 0.6011, 0.5436, 0.6907, 0.572, 0.1259, 0.4654, 0.02252, 0.4163, 0.09338, 0.3627, 0.1489, 0.7918, 0.1431, 0.7391, 0.1912, 0.7525, 0.1876, 0.8635, 0.2078, 0.8207, 0.2684, 0.8394, 0.3338, 0.3124, 0.3843, 0.3725, 0.2963, 0.3471, 0.353, 0.4323, 0.3053, 0.4051, 0.3843, 0.3725, 0.6897, 0.567, 0.7328, 0.5196, 0.77, 0.5544, 0.2963, 0.3471, 0.3053, 0.4051, 0.2782, 0.3954, 0.1371, 0.6162, 0.2236, 0.6739, 0.1058, 0.6738, 0.7832, 0.1607, 0.6706, 0.2659, 0.6385, 0.2126, 0.08705, 0.5502, 0.02602, 0.5408, 0.0003908, 0.4798, 0.641, 0.4124, 0.5878, 0.3851, 0.5987, 0.3612, 0.6598, 0.6713, 0.6498, 0.7703, 0.5379, 0.7703, 0.06691, 0.6206, 0.1058, 0.6738, 0.065, 0.6737, 0.697, 0.3744, 0.641, 0.4124, 0.6599, 0.3632, 0.6385, 0.2126, 0.6016, 0.2848, 0.5631, 0.2402, 0.6902, 0.6054, 0.77, 0.5544, 0.8425, 0.5803, 0.08705, 0.5502, 0.0003908, 0.4798, 0.1259, 0.4654, 0.4225, 0.4244, 0.3843, 0.3725, 0.4364, 0.3514, 0.6606, 0.9133, 0.6906, 0.9124, 0.6767, 0.9555, 0.3248, 0.9551, 0.3292, 0.8868, 0.3378, 0.8889, 0.4503, 0.9185, 0.4084, 0.9451, 0.3997, 0.9009, 0.9433, 0.7785, 0.8772, 0.7918, 0.9429, 0.7721, 0.7444, 0.9126, 0.7179, 0.9141, 0.7295, 0.9048, 0.8751, 0.8325, 0.9432, 0.8342, 0.8723, 0.8471, 0.8785, 0.8054, 0.9455, 0.787, 0.9473, 0.8076, 0.298, 0.8892, 0.3111, 0.9539, 0.2912, 0.8899, 0.1058, 0.6737, 0.06702, 0.7318, 0.065, 0.6737, 0.899, 0.8894, 0.904, 0.9111, 0.8925, 0.8918, 0.8723, 0.897, 0.8774, 0.8892, 0.8861, 0.8905, 0.3287, 0.8631, 0.2691, 0.773, 0.3369, 0.8587, 0.8996, 0.2015, 0.8959, 0.1698, 0.9051, 0.1716, 0.8959, 0.1698, 0.9026, 0.1594, 0.9051, 0.1716, 0.6572, 0.8555, 0.6082, 0.8834, 0.6057, 0.8537, 0.5902, 0.8544, 0.6054, 0.8169, 0.6057, 0.8537, 0.388, 0.2964, 0.4037, 0.2244, 0.503, 0.265, 0.5902, 0.8544, 0.5658, 0.8865, 0.5736, 0.8333, 0.3769, 0.6636, 0.3378, 0.6104, 0.3787, 0.6106, 0.8532, 0.6448, 0.8202, 0.6477, 0.8073, 0.6089, 0.4009, 0.6089, 0.4136, 0.6761, 0.3795, 0.6577, 0.1838, 0.9118, 0.1505, 0.909, 0.1814, 0.8959, 0.7042, 0.6615, 0.7107, 0.7017, 0.6818, 0.6773, 0.7174, 0.7209, 0.7697, 0.7196, 0.7214, 0.7434, 0.8068, 0.7546, 0.772, 0.7392, 0.8102, 0.7391, 0.7697, 0.7196, 0.7596, 0.7572, 0.7214, 0.7434, 0.1814, 0.8959, 0.1555, 0.8922, 0.1544, 0.8762, 0.84, 0.7356, 0.8102, 0.7391, 0.8199, 0.7226, 0.02568, 0.8643, 0.0485, 0.8952, 0.0003908, 0.8748, 0.1124, 0.8727, 0.1502, 0.8784, 0.1505, 0.909, 0.9856, 0.6113, 0.8935, 0.6283, 0.8832, 0.6089, 0.8697, 0.649, 0.8482, 0.6695, 0.8532, 0.6448, 0.6818, 0.6773, 0.6968, 0.7095, 0.6606, 0.6926, 0.6057, 0.8537, 0.5909, 0.8684, 0.5902, 0.8544, 0.8935, 0.6283, 0.8705, 0.6479, 0.8744, 0.6174, 0.8697, 0.6837, 0.8328, 0.6983, 0.8482, 0.6695, 0.7107, 0.7017, 0.7576, 0.6958, 0.7174, 0.7209, 0.7709, 0.6513, 0.7576, 0.6958, 0.7433, 0.6736, 0.8862, 0.7525, 0.9897, 0.7186, 0.9988, 0.7317, 0.9768, 0.6478, 0.8935, 0.6283, 0.9996, 0.6327, 0.9996, 0.6327, 0.9856, 0.6113, 0.9959, 0.6101, 0.4772, 0.8719, 0.4784, 0.8285, 0.5627, 0.8582, 0.5465, 0.7835, 0.565, 0.801, 0.5649, 0.8465, 0.4324, 0.8016, 0.4014, 0.8424, 0.3795, 0.7883, 0.1728, 0.2626, 0.1673, 0.2117, 0.1913, 0.2189, 0.1127, 0.22, 0.1673, 0.2117, 0.1728, 0.2626, 0.06989, 0.08433, 0.07284, 0.1816, 0.0003908, 0.1117, 0.2901, 0.2028, 0.3431, 0.1937, 0.3518, 0.2612, 0.306, 0.1185, 0.3274, 0.06054, 0.3701, 0.126, 0.2808, 0.2802, 0.2768, 0.2211, 0.3518, 0.2612, 0.2275, 0.7382, 0.3354, 0.6816, 0.3378, 0.7371, 0.6385, 0.2126, 0.5517, 0.1866, 0.6209, 0.1552, 0.03902, 0.06026, 0.06989, 0.08433, 0.0003908, 0.1117, 0.464, 0.6321, 0.5035, 0.705, 0.4136, 0.6761, 0.2024, 0.3566, 0.1923, 0.4061, 0.1653, 0.4184, 0.2236, 0.6736, 0.1371, 0.7315, 0.1058, 0.6737, 0.5987, 0.3612, 0.5893, 0.3366, 0.6437, 0.3124, 0.87, 0.3069, 0.9141, 0.3563, 0.836, 0.3702, 0.2994, 0.3116, 0.3518, 0.2612, 0.388, 0.2964, 0.3711, 0.1264, 0.3545, 0.03948, 0.4302, 0.1628, 0.3518, 0.2612, 0.4037, 0.2244, 0.388, 0.2964, 0.1127, 0.22, 0.1614, 0.3011, 0.06748, 0.2431, 0.4649, 0.9474, 0.5057, 0.9009, 0.5321, 0.9265, 0.2948, 0.162, 0.306, 0.1185, 0.3701, 0.126, 0.4084, 0.9451, 0.3795, 0.936, 0.3997, 0.9009, 0.07284, 0.1816, 0.06748, 0.2431, 0.009378, 0.1777, 0.9439, 0.8193, 0.9419, 0.8273, 0.8785, 0.8054, 0.065, 0.6737, 0.06702, 0.7318, 0.0003908, 0.7237, 0.06702, 0.7318, 0.01683, 0.7383, 0.0003908, 0.7237, 0.4649, 0.9474, 0.4356, 0.9463, 0.4503, 0.9185, 0.2843, 0.8882, 0.2839, 0.9565, 0.2691, 0.9555, 0.3111, 0.9539, 0.3292, 0.8868, 0.3248, 0.9551, 0.836, 0.3702, 0.9141, 0.3563, 0.9163, 0.3847, 0.4563, 0.857, 0.4784, 0.8285, 0.4772, 0.8719, 0.8615, 0.5406, 0.8611, 0.5084, 0.9486, 0.536, 0.9486, 0.536, 0.8433, 0.4905, 0.9825, 0.5403, 0.8967, 0.09563, 0.8973, 0.05634, 0.9037, 0.09963, 0.6572, 0.8121, 0.6082, 0.7834, 0.6597, 0.7711, 0.5509, 0.2619, 0.503, 0.265, 0.5073, 0.232, 0.4225, 0.4244, 0.4364, 0.3514, 0.5337, 0.4035, 0.8209, 0.8641, 0.8548, 0.8654, 0.8107, 0.9027, 0.7095, 0.8163, 0.7054, 0.8569, 0.6831, 0.8429, 0.8149, 0.7154, 0.782, 0.735, 0.7737, 0.7172, 0.7152, 0.7967, 0.7666, 0.7945, 0.755, 0.8183, 0.8036, 0.758, 0.7684, 0.7752, 0.7556, 0.758, 0.7556, 0.758, 0.7666, 0.7945, 0.7197, 0.7796, 0.8076, 0.7731, 0.8384, 0.775, 0.8182, 0.7888, 0.0485, 0.8952, 0.02569, 0.9318, 0.0003908, 0.9156, 0.9859, 0.6848, 0.8838, 0.6904, 0.8939, 0.6764, 0.849, 0.8406, 0.8715, 0.8602, 0.8548, 0.8654, 0.6955, 0.8095, 0.6831, 0.8429, 0.6606, 0.829, 0.5911, 0.7985, 0.6054, 0.8169, 0.5902, 0.8123, 0.8939, 0.6764, 0.8708, 0.6531, 0.886, 0.6495, 0.8327, 0.8118, 0.8708, 0.8252, 0.849, 0.8406, 0.7095, 0.8163, 0.755, 0.8183, 0.7423, 0.8418, 0.755, 0.8183, 0.7722, 0.8629, 0.7423, 0.8418, 0.1814, 0.8959, 0.1877, 0.881, 0.2139, 0.8854, 0.997, 0.7049, 0.9859, 0.6848, 0.9958, 0.6844, 0.8838, 0.6904, 0.9897, 0.7186, 0.8885, 0.7229, 0.8939, 0.6764, 0.9768, 0.6478, 0.9993, 0.6678, 0.9859, 0.6848, 0.9993, 0.6678, 0.9958, 0.6852, 0.3769, 0.6839, 0.3378, 0.7371, 0.3354, 0.6816, 0.7832, 0.1607, 0.6209, 0.1552, 0.7549, 0.07856, 0.2275, 0.6093, 0.3354, 0.6659, 0.2236, 0.6739, 0.7832, 0.1607, 0.8767, 0.1282, 0.8811, 0.1483, 0.6054, 0.8169, 0.6572, 0.8121, 0.6553, 0.8335, 0.2242, 0.7685, 0.2078, 0.8207, 0.1912, 0.7525, 0.2078, 0.8207, 0.1876, 0.8635, 0.153, 0.8584, 0.4594, 0.7727, 0.4784, 0.8285, 0.4419, 0.822, 0.7817, 0.4162, 0.7023, 0.4401, 0.697, 0.3744, 0.8483, 0.07255, 0.8662, 0.1075, 0.7832, 0.1607, 0.2553, 0.3449, 0.2782, 0.3954, 0.2416, 0.3985, 0.6906, 0.9124, 0.7297, 0.9442, 0.6767, 0.9555, 0.06439, 0.9158, 0.0485, 0.8952, 0.06504, 0.8741, 0.2104, 0.9135, 0.2471, 0.8954, 0.2454, 0.9119, 0.836, 0.3702, 0.8066, 0.4293, 0.7824, 0.3925, 0.1269, 0.5621, 0.09895, 0.6081, 0.0769, 0.5899, 0.808, 0.8149, 0.7942, 0.8383, 0.7698, 0.7963, 0.9988, 0.7317, 0.9886, 0.7525, 0.8862, 0.7525, 0.875, 0.7217, 0.8838, 0.6904, 0.8885, 0.7229, 0.8862, 0.7525, 0.8749, 0.7238, 0.8885, 0.7229, 0.01736, 0.6092, 0.06691, 0.6206, 0.0004868, 0.6242, 0.1148, 0.8426, 0.09311, 0.8282, 0.1463, 0.798, 0.09064, 0.8102, 0.06437, 0.7758, 0.1135, 0.7391, 0.6897, 0.567, 0.6059, 0.5247, 0.6587, 0.5033, 0.6059, 0.5247, 0.6361, 0.4905, 0.6587, 0.5033, 0.6907, 0.572, 0.6902, 0.6054, 0.6163, 0.5924, 0.6163, 0.5924, 0.575, 0.5871, 0.6011, 0.5436, 0.09338, 0.3627, 0.1653, 0.4184, 0.1259, 0.4654, 0.1259, 0.4654, 0.0003908, 0.4798, 0.02252, 0.4163, 0.1489, 0.7918, 0.1135, 0.7391, 0.1431, 0.7391, 0.7012, 0.0003908, 0.7702, 0.01221, 0.7549, 0.07856, 0.4225, 0.4244, 0.5579, 0.4355, 0.5135, 0.4626, 0.8119, 0.4905, 0.8425, 0.5803, 0.77, 0.5544, 0.5579, 0.4355, 0.5646, 0.4562, 0.5135, 0.4626, 0.8483, 0.07255, 0.7549, 0.07856, 0.7702, 0.01221, 0.77, 0.5544, 0.7328, 0.5196, 0.8119, 0.4905, 0.7297, 0.9442, 0.7444, 0.9126, 0.7693, 0.9555, 0.7444, 0.9126, 0.8126, 0.9285, 0.7693, 0.9555, 0.3338, 0.3124, 0.4225, 0.3312, 0.3843, 0.3725, 0.2684, 0.8394, 0.2078, 0.8207, 0.2416, 0.7914, 0.6897, 0.567, 0.698, 0.5163, 0.7328, 0.5196, 0.2963, 0.3471, 0.3843, 0.3725, 0.3053, 0.4051, 0.1371, 0.6162, 0.2275, 0.6093, 0.2236, 0.6739, 0.7832, 0.1607, 0.8148, 0.2416, 0.6706, 0.2659, 0.08705, 0.5502, 0.07458, 0.5731, 0.02602, 0.5408, 0.5987, 0.3612, 0.6599, 0.3632, 0.641, 0.4124, 0.641, 0.4124, 0.575, 0.4092, 0.5878, 0.3851, 0.5379, 0.7703, 0.5035, 0.705, 0.5508, 0.6481, 0.5508, 0.6481, 0.6598, 0.6713, 0.5379, 0.7703, 0.06691, 0.6206, 0.1371, 0.6162, 0.1058, 0.6738, 0.697, 0.3744, 0.7023, 0.4401, 0.641, 0.4124, 0.6385, 0.2126, 0.6706, 0.2659, 0.6016, 0.2848, 0.6902, 0.6054, 0.6907, 0.572, 0.77, 0.5544, 0.09064, 0.8102, 0.04876, 0.8283, 0.06437, 0.7758, 0.04876, 0.8283, 0.0003908, 0.8437, 0.06437, 0.7758, 0.4225, 0.4244, 0.353, 0.4323, 0.3843, 0.3725, 0.6606, 0.9133, 0.6802, 0.9035, 0.6906, 0.9124, 0.3378, 0.8889, 0.3442, 0.8892, 0.3248, 0.9551, 0.3442, 0.8892, 0.3591, 0.9565, 0.3248, 0.9551, 0.4503, 0.9185, 0.4356, 0.9463, 0.4084, 0.9451, 0.9455, 0.787, 0.8772, 0.7918, 0.9433, 0.7785, 0.8772, 0.7918, 0.8723, 0.758, 0.9429, 0.7721, 0.7444, 0.9126, 0.7297, 0.9442, 0.7179, 0.9141, 0.8751, 0.8325, 0.9419, 0.8273, 0.9432, 0.8342, 0.8785, 0.8054, 0.8772, 0.7918, 0.9455, 0.787, 0.298, 0.8892, 0.3086, 0.8851, 0.3111, 0.9539, 0.3111, 0.9539, 0.2839, 0.9565, 0.2912, 0.8899, 0.1058, 0.6737, 0.1371, 0.7315, 0.06702, 0.7318, 0.8925, 0.8918, 0.904, 0.9111, 0.8861, 0.8905, 0.904, 0.9111, 0.8723, 0.897, 0.8861, 0.8905, 0.9026, 0.1594, 0.8904, 0.1291, 0.8974, 0.1107, 0.8996, 0.2015, 0.8946, 0.2065, 0.8959, 0.1698, 0.8996, 0.2015, 0.8904, 0.2304, 0.8946, 0.2065, 0.3546, 0.8481, 0.3369, 0.8587, 0.3176, 0.7737, 0.3613, 0.7605, 0.3546, 0.8481, 0.326, 0.7704, 0.3369, 0.8587, 0.2691, 0.773, 0.2865, 0.7821, 0.326, 0.7704, 0.3546, 0.8481, 0.3176, 0.7737, 0.3369, 0.8587, 0.2865, 0.7821, 0.3176, 0.7737, 0.3608, 0.8586, 0.3546, 0.8481, 0.3727, 0.7391, 0.3613, 0.7605, 0.3727, 0.7391, 0.3546, 0.8481, 0.904, 0.8828, 0.904, 0.9111, 0.899, 0.8894, 0.9026, 0.1594, 0.8938, 0.161, 0.8904, 0.1291, 0.6572, 0.8555, 0.6597, 0.8958, 0.6082, 0.8834, 0.5902, 0.8544, 0.5902, 0.8123, 0.6054, 0.8169, 0.503, 0.265, 0.5393, 0.2805, 0.5026, 0.2988, 0.5393, 0.2805, 0.5424, 0.3116, 0.5026, 0.2988, 0.5026, 0.2988, 0.388, 0.2964, 0.503, 0.265, 0.5911, 0.7985, 0.5902, 0.8123, 0.5662, 0.7805, 0.5902, 0.8123, 0.5902, 0.8544, 0.5736, 0.8333, 0.5902, 0.8544, 0.5909, 0.8684, 0.5658, 0.8865, 0.5736, 0.8333, 0.5662, 0.7805, 0.5902, 0.8123, 0.3769, 0.6636, 0.3354, 0.6659, 0.3378, 0.6104, 0.8532, 0.6448, 0.8482, 0.6695, 0.8202, 0.6477, 0.4009, 0.6089, 0.464, 0.6321, 0.4136, 0.6761, 0.8595, 0.801, 0.8327, 0.8118, 0.8384, 0.775, 0.8327, 0.8118, 0.8182, 0.7888, 0.8384, 0.775, 0.1505, 0.909, 0.1553, 0.8936, 0.1814, 0.8959, 0.7042, 0.6615, 0.7433, 0.6736, 0.7107, 0.7017, 0.7174, 0.7209, 0.7576, 0.6958, 0.7697, 0.7196, 0.8068, 0.7546, 0.7596, 0.7572, 0.772, 0.7392, 0.7697, 0.7196, 0.772, 0.7392, 0.7596, 0.7572, 0.8199, 0.7226, 0.8328, 0.6983, 0.84, 0.7356, 0.8328, 0.6983, 0.8596, 0.7083, 0.84, 0.7356, 0.1877, 0.881, 0.1814, 0.8959, 0.1544, 0.8762, 0.84, 0.7356, 0.8068, 0.7546, 0.8102, 0.7391, 0.02568, 0.8643, 0.06504, 0.8741, 0.0485, 0.8952, 0.1553, 0.8936, 0.1505, 0.909, 0.1502, 0.8784, 0.1505, 0.909, 0.1124, 0.916, 0.1124, 0.8727, 0.8697, 0.649, 0.8697, 0.6837, 0.8482, 0.6695, 0.6818, 0.6773, 0.7107, 0.7017, 0.6968, 0.7095, 0.6057, 0.8537, 0.6082, 0.8834, 0.5909, 0.8684, 0.8935, 0.6283, 0.886, 0.6495, 0.8705, 0.6479, 0.8697, 0.6837, 0.8596, 0.7083, 0.8328, 0.6983, 0.7107, 0.7017, 0.7433, 0.6736, 0.7576, 0.6958, 0.7709, 0.6513, 0.7941, 0.6742, 0.7576, 0.6958, 0.8862, 0.7525, 0.8885, 0.7229, 0.9897, 0.7186, 0.9768, 0.6478, 0.886, 0.6495, 0.8935, 0.6283, 0.9996, 0.6327, 0.8935, 0.6283, 0.9856, 0.6113, 0.5601, 0.9001, 0.5302, 0.9001, 0.5627, 0.8582, 0.5302, 0.9001, 0.4772, 0.8719, 0.5627, 0.8582, 0.5649, 0.8465, 0.4784, 0.8285, 0.5465, 0.7835, 0.4784, 0.8285, 0.4831, 0.7711, 0.5115, 0.7739, 0.5465, 0.7835, 0.4784, 0.8285, 0.5115, 0.7739, 0.4324, 0.8016, 0.4419, 0.822, 0.4014, 0.8424, 0.1913, 0.2189, 0.249, 0.2298, 0.2232, 0.2791, 0.249, 0.2298, 0.2808, 0.2802, 0.2232, 0.2791, 0.2232, 0.2791, 0.1728, 0.2626, 0.1913, 0.2189, 0.4014, 0.8424, 0.4419, 0.822, 0.4563, 0.857, 0.8386, 0.4589, 0.9205, 0.408, 0.9318, 0.4897, 0.4594, 0.7727, 0.4324, 0.8016, 0.3795, 0.7883, 0.07284, 0.1816, 0.009378, 0.1777, 0.0003908, 0.1117, 0.2901, 0.2028, 0.2948, 0.162, 0.3431, 0.1937, 0.9318, 0.299, 0.918, 0.3203, 0.87, 0.3069, 0.2808, 0.2802, 0.249, 0.2298, 0.2768, 0.2211, 0.2275, 0.7382, 0.2236, 0.6736, 0.3354, 0.6816, 0.6385, 0.2126, 0.5631, 0.2402, 0.5517, 0.1866, 0.8107, 0.4869, 0.8066, 0.4293, 0.8386, 0.4589, 0.464, 0.6321, 0.5508, 0.6481, 0.5035, 0.705, 0.1653, 0.4184, 0.09338, 0.3627, 0.2024, 0.3566, 0.09338, 0.3627, 0.1933, 0.3124, 0.2024, 0.3566, 0.2236, 0.6736, 0.2275, 0.7382, 0.1371, 0.7315, 0.6437, 0.3124, 0.6599, 0.3632, 0.5987, 0.3612, 0.5893, 0.3366, 0.5788, 0.3124, 0.6437, 0.3124, 0.2891, 0.0003908, 0.3464, 0.04075, 0.3274, 0.06054, 0.87, 0.3069, 0.918, 0.3203, 0.9141, 0.3563, 0.2994, 0.3116, 0.2808, 0.2802, 0.3518, 0.2612, 0.3701, 0.126, 0.3274, 0.06054, 0.3464, 0.04075, 0.3518, 0.2612, 0.3431, 0.1937, 0.4037, 0.2244, 0.1127, 0.22, 0.1728, 0.2626, 0.1614, 0.3011, 0.4649, 0.9474, 0.4503, 0.9185, 0.5057, 0.9009, 0.3711, 0.1264, 0.4302, 0.1628, 0.3431, 0.1937, 0.8148, 0.2416, 0.8896, 0.1873, 0.8671, 0.2848, 0.5073, 0.232, 0.503, 0.265, 0.4037, 0.2244, 0.4037, 0.2244, 0.3431, 0.1937, 0.4302, 0.1628, 0.3431, 0.1937, 0.2948, 0.162, 0.3701, 0.126, 0.4084, 0.9451, 0.3961, 0.9513, 0.3795, 0.936, 0.07284, 0.1816, 0.1127, 0.22, 0.06748, 0.2431, 0.8751, 0.8325, 0.8785, 0.8054, 0.9419, 0.8273, 0.8785, 0.8054, 0.9473, 0.8076, 0.9439, 0.8193, 0.0003908, 0.7237, 0.0004868, 0.6242, 0.065, 0.6737, 0.0004868, 0.6242, 0.06691, 0.6206, 0.065, 0.6737, 0.06702, 0.7318, 0.05089, 0.7367, 0.01683, 0.7383, 0.4649, 0.9474, 0.4474, 0.9554, 0.4356, 0.9463, 0.2843, 0.8882, 0.2912, 0.8899, 0.2839, 0.9565, 0.3111, 0.9539, 0.3086, 0.8851, 0.3292, 0.8868, 0.9163, 0.3847, 0.9205, 0.408, 0.836, 0.3702, 0.836, 0.3702, 0.9205, 0.408, 0.8386, 0.4589, 0.4563, 0.857, 0.4419, 0.822, 0.4784, 0.8285, 0.8902, 0.8647, 0.8963, 0.8613, 0.9036, 0.882, 0.8904, 0.05374, 0.8956, 0.01819, 0.8984, 0.02521, 0.8586, 0.5862, 0.8639, 0.5506, 0.9431, 0.556, 0.8639, 0.5506, 0.8615, 0.5406, 0.9431, 0.556, 0.8611, 0.5084, 0.8476, 0.4945, 0.9486, 0.536, 0.9486, 0.536, 0.9431, 0.556, 0.8615, 0.5406, 0.9431, 0.556, 0.8433, 0.6031, 0.8586, 0.5862, 0.8956, 0.01819, 0.9099, 0.0003908, 0.8984, 0.02521, 0.8963, 0.8613, 0.8993, 0.8555, 0.9036, 0.882, 0.8993, 0.8555, 0.9036, 0.8479, 0.9036, 0.882, 0.9486, 0.536, 0.8476, 0.4945, 0.8433, 0.4905, 0.8967, 0.09563, 0.8904, 0.06408, 0.8973, 0.05634, 0.9037, 0.09963, 0.9099, 0.1099, 0.8967, 0.09563, 0.9036, 0.882, 0.8723, 0.8622, 0.8837, 0.8625, 0.8902, 0.8647, 0.9036, 0.882, 0.8837, 0.8625, 0.6572, 0.8121, 0.6054, 0.8169, 0.6082, 0.7834, 0.5509, 0.2619, 0.5393, 0.2805, 0.503, 0.265, 0.5742, 0.4096, 0.5579, 0.4355, 0.5337, 0.4035, 0.5579, 0.4355, 0.4225, 0.4244, 0.5337, 0.4035, 0.8209, 0.8641, 0.849, 0.8406, 0.8548, 0.8654, 0.7095, 0.8163, 0.7423, 0.8418, 0.7054, 0.8569, 0.7737, 0.7172, 0.7576, 0.6958, 0.7941, 0.6742, 0.7941, 0.6742, 0.8094, 0.6971, 0.7737, 0.7172, 0.8094, 0.6971, 0.8149, 0.7154, 0.7737, 0.7172, 0.7152, 0.7967, 0.7197, 0.7796, 0.7666, 0.7945, 0.8036, 0.758, 0.8076, 0.7731, 0.7684, 0.7752, 0.7556, 0.758, 0.7684, 0.7752, 0.7666, 0.7945, 0.8076, 0.7731, 0.8036, 0.758, 0.8384, 0.775, 0.0485, 0.8952, 0.06439, 0.9158, 0.02569, 0.9318, 0.849, 0.8406, 0.8708, 0.8252, 0.8715, 0.8602, 0.6955, 0.8095, 0.7095, 0.8163, 0.6831, 0.8429, 0.5911, 0.7985, 0.6082, 0.7834, 0.6054, 0.8169, 0.8939, 0.6764, 0.8788, 0.6846, 0.8708, 0.6531, 0.8327, 0.8118, 0.8595, 0.801, 0.8708, 0.8252, 0.7095, 0.8163, 0.7152, 0.7967, 0.755, 0.8183, 0.755, 0.8183, 0.7942, 0.8383, 0.7722, 0.8629, 0.2139, 0.8854, 0.2104, 0.9135, 0.1814, 0.8959, 0.2104, 0.9135, 0.1838, 0.9118, 0.1814, 0.8959, 0.997, 0.7049, 0.8838, 0.6904, 0.9859, 0.6848, 0.8838, 0.6904, 0.997, 0.7049, 0.9897, 0.7186, 0.8939, 0.6764, 0.886, 0.6495, 0.9768, 0.6478, 0.9859, 0.6848, 0.8939, 0.6764, 0.9993, 0.6678, 0.3769, 0.6839, 0.3787, 0.737, 0.3378, 0.7371, 0.7832, 0.1607, 0.6385, 0.2126, 0.6209, 0.1552, 0.2275, 0.6093, 0.3378, 0.6104, 0.3354, 0.6659, 0.8811, 0.1483, 0.8896, 0.1873, 0.7832, 0.1607, 0.8896, 0.1873, 0.8148, 0.2416, 0.7832, 0.1607, 0.6572, 0.8555, 0.6057, 0.8537, 0.6553, 0.8335, 0.6057, 0.8537, 0.6054, 0.8169, 0.6553, 0.8335, 0.2416, 0.7914, 0.2078, 0.8207, 0.2242, 0.7685, 0.2078, 0.8207, 0.1489, 0.7918, 0.1912, 0.7525, 0.1148, 0.8426, 0.1463, 0.798, 0.153, 0.8584, 0.1463, 0.798, 0.2078, 0.8207, 0.153, 0.8584, 0.4419, 0.822, 0.4324, 0.8016, 0.4594, 0.7727, 0.4594, 0.7727, 0.4831, 0.7711, 0.4784, 0.8285, 0.7817, 0.4162, 0.7761, 0.4897, 0.7023, 0.4401, 0.7832, 0.1607, 0.7549, 0.07856, 0.8483, 0.07255, 0.8662, 0.1075, 0.8759, 0.1263, 0.7832, 0.1607, 0.1923, 0.4061, 0.2024, 0.3566, 0.2416, 0.3985, 0.2024, 0.3566, 0.2553, 0.3449, 0.2416, 0.3985, 0.2553, 0.3449, 0.2963, 0.3471, 0.2782, 0.3954, 0.6906, 0.9124, 0.7179, 0.9141, 0.7297, 0.9442, 0.06504, 0.8741, 0.1124, 0.8727, 0.1124, 0.916, 0.1124, 0.916, 0.06439, 0.9158, 0.06504, 0.8741, 0.2104, 0.9135, 0.2139, 0.8854, 0.2471, 0.8954, 0.836, 0.3702, 0.8386, 0.4589, 0.8066, 0.4293, 0.7824, 0.3925, 0.8066, 0.4293, 0.7915, 0.4203, 0.0769, 0.5899, 0.07458, 0.5731, 0.1269, 0.5621, 0.07458, 0.5731, 0.08705, 0.5502, 0.1269, 0.5621, 0.09895, 0.6081, 0.06994, 0.6048, 0.0769, 0.5899, 0.7942, 0.8383, 0.755, 0.8183, 0.7698, 0.7963, 0.7698, 0.7963, 0.7773, 0.7784, 0.8122, 0.7964, 0.8122, 0.7964, 0.808, 0.8149, 0.7698, 0.7963, 0.9988, 0.7317, 0.999, 0.752, 0.9886, 0.7525, 0.01736, 0.6092, 0.05165, 0.6089, 0.06691, 0.6206, 0.8973, 0.05634, 0.8904, 0.06408, 0.8904, 0.05374, 0.8904, 0.05374, 0.8984, 0.02521, 0.8973, 0.05634, 0.8959, 0.1698, 0.8938, 0.161, 0.9026, 0.1594, 0.3608, 0.8586, 0.3727, 0.7391, 0.3727, 0.8843, 0.98, 0.554, 0.8433, 0.6031, 0.9431, 0.556])
_ca = me_plane_001.color_attributes.new('Col', 'BYTE_COLOR', 'CORNER')
_ca.data.foreach_set('color', [1.0, 1.0, 1.0, 1.0, 1.0, 1.0, 1.0, 1.0, 1.0, 1.0, 1.0, 1.0, 1.0, 1.0, 1.0, 1.0, 1.0, 1.0, 1.0, 1.0, 1.0, 1.0, 1.0, 1.0, 1.0, 1.0, 1.0, 1.0, 1.0, 1.0, 1.0, 1.0, 1.0, 1.0, 1.0, 1.0, 1.0, 1.0, 1.0, 1.0, 1.0, 1.0, 1.0, 1.0, 1.0, 1.0, 1.0, 1.0, 1.0, 1.0, 1.0, 1.0, 1.0, 1.0, 1.0, 1.0, 1.0, 1.0, 1.0, 1.0, 1.0, 1.0, 1.0, 1.0, 1.0, 1.0, 1.0, 1.0, 1.0, 1.0, 1.0, 1.0, 1.0, 1.0, 1.0, 1.0, 1.0, 1.0, 1.0, 1.0, 1.0, 1.0, 1.0, 1.0, 1.0, 1.0, 1.0, 1.0, 1.0, 1.0, 1.0, 1.0, 1.0, 1.0, 1.0, 1.0, 1.0, 1.0, 1.0, 1.0, 1.0, 1.0, 1.0, 1.0, 1.0, 1.0, 1.0, 1.0, 1.0, 1.0, 1.0, 1.0, 1.0, 1.0, 1.0, 1.0, 1.0, 1.0, 1.0, 1.0, 1.0, 1.0, 1.0, 1.0, 1.0, 1.0, 1.0, 1.0, 1.0, 1.0, 1.0, 1.0, 1.0, 1.0, 1.0, 1.0, 1.0, 1.0, 1.0, 1.0, 1.0, 1.0, 1.0, 1.0, 1.0, 1.0, 1.0, 1.0, 1.0, 1.0, 1.0, 1.0, 1.0, 1.0, 1.0, 1.0, 1.0, 1.0, 1.0, 1.0, 1.0, 1.0, 1.0, 1.0, 1.0, 1.0, 1.0, 1.0, 1.0, 1.0, 1.0, 1.0, 1.0, 1.0, 1.0, 1.0, 1.0, 1.0, 1.0, 1.0, 1.0, 1.0, 1.0, 1.0, 1.0, 1.0, 1.0, 1.0, 1.0, 1.0, 1.0, 1.0, 1.0, 1.0, 1.0, 1.0, 1.0, 1.0, 1.0, 1.0, 1.0, 1.0, 1.0, 1.0, 1.0, 1.0, 1.0, 1.0, 1.0, 1.0, 1.0, 1.0, 1.0, 1.0, 1.0, 1.0, 1.0, 1.0, 1.0, 1.0, 1.0, 1.0, 1.0, 1.0, 1.0, 1.0, 1.0, 1.0, 1.0, 1.0, 1.0, 1.0, 1.0, 1.0, 1.0, 1.0, 1.0, 1.0, 1.0, 1.0, 1.0, 1.0, 1.0, 1.0, 1.0, 1.0, 1.0, 1.0, 1.0, 1.0, 1.0, 1.0, 1.0, 1.0, 1.0, 1.0, 1.0, 1.0, 1.0, 1.0, 1.0, 1.0, 1.0, 1.0, 1.0, 1.0, 1.0, 1.0, 1.0, 1.0, 1.0, 1.0, 1.0, 1.0, 1.0, 1.0, 1.0, 1.0, 1.0, 1.0, 1.0, 1.0, 1.0, 1.0, 1.0, 1.0, 1.0, 1.0, 1.0, 1.0, 1.0, 1.0, 1.0, 1.0, 1.0, 1.0, 1.0, 1.0, 1.0, 1.0, 1.0, 1.0, 1.0, 1.0, 1.0, 1.0, 1.0, 1.0, 1.0, 1.0, 1.0, 1.0, 1.0, 1.0, 1.0, 1.0, 1.0, 1.0, 1.0, 1.0, 1.0, 1.0, 1.0, 1.0, 1.0, 1.0, 1.0, 1.0, 1.0, 1.0, 1.0, 1.0, 1.0, 1.0, 1.0, 1.0, 1.0, 1.0, 1.0, 1.0, 1.0, 1.0, 1.0, 1.0, 1.0, 1.0, 1.0, 1.0, 1.0, 1.0, 1.0, 1.0, 1.0, 1.0, 1.0, 1.0, 1.0, 1.0, 1.0, 1.0, 1.0, 1.0, 1.0, 1.0, 1.0, 1.0, 1.0, 1.0, 1.0, 1.0, 1.0, 1.0, 1.0, 1.0, 1.0, 1.0, 1.0, 1.0, 1.0, 1.0, 1.0, 1.0, 1.0, 1.0, 1.0, 1.0, 1.0, 1.0, 1.0, 1.0, 1.0, 1.0, 1.0, 1.0, 1.0, 1.0, 1.0, 1.0, 1.0, 1.0, 1.0, 1.0, 1.0, 1.0, 1.0, 1.0, 1.0, 1.0, 1.0, 1.0, 1.0, 1.0, 1.0, 1.0, 1.0, 1.0, 1.0, 1.0, 1.0, 1.0, 1.0, 1.0, 1.0, 1.0, 1.0, 1.0, 1.0, 1.0, 1.0, 1.0, 1.0, 1.0, 1.0, 1.0, 1.0, 1.0, 1.0, 1.0, 1.0, 1.0, 1.0, 1.0, 1.0, 1.0, 1.0, 1.0, 1.0, 1.0, 1.0, 1.0, 1.0, 1.0, 1.0, 1.0, 1.0, 1.0, 1.0, 1.0, 1.0, 1.0, 1.0, 1.0, 1.0, 1.0, 1.0, 1.0, 1.0, 1.0, 1.0, 1.0, 1.0, 1.0, 1.0, 1.0, 1.0, 1.0, 1.0, 1.0, 1.0, 1.0, 1.0, 1.0, 1.0, 1.0, 1.0, 1.0, 1.0, 1.0, 1.0, 1.0, 1.0, 1.0, 1.0, 1.0, 1.0, 1.0, 1.0, 1.0, 1.0, 1.0, 1.0, 1.0, 1.0, 1.0, 1.0, 1.0, 1.0, 1.0, 1.0, 1.0, 1.0, 1.0, 1.0, 1.0, 1.0, 1.0, 1.0, 1.0, 1.0, 1.0, 1.0, 1.0, 1.0, 1.0, 1.0, 1.0, 1.0, 1.0, 1.0, 1.0, 1.0, 1.0, 1.0, 1.0, 1.0, 1.0, 1.0, 1.0, 1.0, 1.0, 1.0, 1.0, 1.0, 1.0, 1.0, 1.0, 1.0, 1.0, 1.0, 1.0, 1.0, 1.0, 1.0, 1.0, 1.0, 1.0, 1.0, 1.0, 1.0, 1.0, 1.0, 1.0, 1.0, 1.0, 1.0, 1.0, 1.0, 1.0, 1.0, 1.0, 1.0, 1.0, 1.0, 1.0, 1.0, 1.0, 1.0, 1.0, 1.0, 1.0, 1.0, 1.0, 1.0, 1.0, 1.0, 1.0, 1.0, 1.0, 1.0, 1.0, 1.0, 1.0, 1.0, 1.0, 1.0, 1.0, 1.0, 1.0, 1.0, 1.0, 1.0, 1.0, 1.0, 1.0, 1.0, 1.0, 1.0, 1.0, 1.0, 1.0, 1.0, 1.0, 1.0, 1.0, 1.0, 1.0, 1.0, 1.0, 1.0, 1.0, 1.0, 1.0, 1.0, 1.0, 1.0, 1.0, 1.0, 1.0, 1.0, 1.0, 1.0, 1.0, 1.0, 1.0, 1.0, 1.0, 1.0, 1.0, 1.0, 1.0, 1.0, 1.0, 1.0, 1.0, 1.0, 1.0, 1.0, 1.0, 1.0, 1.0, 1.0, 1.0, 1.0, 1.0, 1.0, 1.0, 1.0, 1.0, 1.0, 1.0, 1.0, 1.0, 1.0, 1.0, 1.0, 1.0, 1.0, 1.0, 1.0, 1.0, 1.0, 1.0, 1.0, 1.0, 1.0, 1.0, 1.0, 1.0, 1.0, 1.0, 1.0, 1.0, 1.0, 1.0, 1.0, 1.0, 1.0, 1.0, 1.0, 1.0, 1.0, 1.0, 1.0, 1.0, 1.0, 1.0, 1.0, 1.0, 1.0, 1.0, 1.0, 1.0, 1.0, 1.0, 1.0, 1.0, 1.0, 1.0, 1.0, 1.0, 1.0, 1.0, 1.0, 1.0, 1.0, 1.0, 1.0, 1.0, 1.0, 1.0, 1.0, 1.0, 1.0, 1.0, 1.0, 1.0, 1.0, 1.0, 1.0, 1.0, 1.0, 1.0, 1.0, 1.0, 1.0, 1.0, 1.0, 1.0, 1.0, 1.0, 1.0, 1.0, 1.0, 1.0, 1.0, 1.0, 1.0, 1.0, 1.0, 1.0, 1.0, 1.0, 1.0, 1.0, 1.0, 1.0, 1.0, 1.0, 1.0, 1.0, 1.0, 1.0, 1.0, 1.0, 1.0, 1.0, 1.0, 1.0, 1.0, 1.0, 1.0, 1.0, 1.0, 1.0, 1.0, 1.0, 1.0, 1.0, 1.0, 1.0, 1.0, 1.0, 1.0, 1.0, 1.0, 1.0, 1.0, 1.0, 1.0, 1.0, 1.0, 1.0, 1.0, 1.0, 1.0, 1.0, 1.0, 1.0, 1.0, 1.0, 1.0, 1.0, 1.0, 1.0, 1.0, 1.0, 1.0, 1.0, 1.0, 1.0, 1.0, 1.0, 1.0, 1.0, 1.0, 1.0, 1.0, 1.0, 1.0, 1.0, 1.0, 1.0, 1.0, 1.0, 1.0, 1.0, 1.0, 1.0, 1.0, 1.0, 1.0, 1.0, 1.0, 1.0, 1.0, 1.0, 1.0, 1.0, 1.0, 1.0, 1.0, 1.0, 1.0, 1.0, 1.0, 1.0, 1.0, 1.0, 1.0, 1.0, 1.0, 1.0, 1.0, 1.0, 1.0, 1.0, 1.0, 1.0, 1.0, 1.0, 1.0, 1.0, 1.0, 1.0, 1.0, 1.0, 1.0, 1.0, 1.0, 1.0, 1.0, 1.0, 1.0, 1.0, 1.0, 1.0, 1.0, 1.0, 1.0, 1.0, 1.0, 1.0, 1.0, 1.0, 1.0, 1.0, 1.0, 1.0, 1.0, 1.0, 1.0, 1.0, 1.0, 1.0, 1.0, 1.0, 1.0, 1.0, 1.0, 1.0, 1.0, 1.0, 1.0, 1.0, 1.0, 1.0, 1.0, 1.0, 1.0, 1.0, 1.0, 1.0, 1.0, 1.0, 1.0, 1.0, 1.0, 1.0, 1.0, 1.0, 1.0, 1.0, 1.0, 1.0, 1.0, 1.0, 1.0, 1.0, 1.0, 1.0, 1.0, 1.0, 1.0, 1.0, 1.0, 1.0, 1.0, 1.0, 1.0, 1.0, 1.0, 1.0, 1.0, 1.0, 1.0, 1.0, 1.0, 1.0, 1.0, 1.0, 1.0, 1.0, 1.0, 1.0, 1.0, 1.0, 1.0, 1.0, 1.0, 1.0, 1.0, 1.0, 1.0, 1.0, 1.0, 1.0, 1.0, 1.0, 1.0, 1.0, 1.0, 1.0, 1.0, 1.0, 1.0, 1.0, 1.0, 1.0, 1.0, 1.0, 1.0, 1.0, 1.0, 1.0, 1.0, 1.0, 1.0, 1.0, 1.0, 1.0, 1.0, 1.0, 1.0, 1.0, 1.0, 1.0, 1.0, 1.0, 1.0, 1.0, 1.0, 1.0, 1.0, 1.0, 1.0, 1.0, 1.0, 1.0, 1.0, 1.0, 1.0, 1.0, 1.0, 1.0, 1.0, 1.0, 1.0, 1.0, 1.0, 1.0, 1.0, 1.0, 1.0, 1.0, 1.0, 1.0, 1.0, 1.0, 1.0, 1.0, 1.0, 1.0, 1.0, 1.0, 1.0, 1.0, 1.0, 1.0, 1.0, 1.0, 1.0, 1.0, 1.0, 1.0, 1.0, 1.0, 1.0, 1.0, 1.0, 1.0, 1.0, 1.0, 1.0, 1.0, 1.0, 1.0, 1.0, 1.0, 1.0, 1.0, 1.0, 1.0, 1.0, 1.0, 1.0, 1.0, 1.0, 1.0, 1.0, 1.0, 1.0, 1.0, 1.0, 1.0, 1.0, 1.0, 1.0, 1.0, 1.0, 1.0, 1.0, 1.0, 1.0, 1.0, 1.0, 1.0, 1.0, 1.0, 1.0, 1.0, 1.0, 1.0, 1.0, 1.0, 1.0, 1.0, 1.0, 1.0, 1.0, 1.0, 1.0, 1.0, 1.0, 1.0, 1.0, 1.0, 1.0, 1.0, 1.0, 1.0, 1.0, 1.0, 1.0, 1.0, 1.0, 1.0, 1.0, 1.0, 1.0, 1.0, 1.0, 1.0, 1.0, 1.0, 1.0, 1.0, 1.0, 1.0, 1.0, 1.0, 1.0, 1.0, 1.0, 1.0, 1.0, 1.0, 1.0, 1.0, 1.0, 1.0, 1.0, 1.0, 1.0, 1.0, 1.0, 1.0, 1.0, 1.0, 1.0, 1.0, 1.0, 1.0, 1.0, 1.0, 1.0, 1.0, 1.0, 1.0, 1.0, 1.0, 1.0, 1.0, 1.0, 1.0, 1.0, 1.0, 1.0, 1.0, 1.0, 1.0, 1.0, 1.0, 1.0, 1.0, 1.0, 1.0, 1.0, 1.0, 1.0, 1.0, 1.0, 1.0, 1.0, 1.0, 1.0, 1.0, 1.0, 1.0, 1.0, 1.0, 1.0, 1.0, 1.0, 1.0, 1.0, 1.0, 1.0, 1.0, 1.0, 1.0, 1.0, 1.0, 1.0, 1.0, 1.0, 1.0, 1.0, 1.0, 1.0, 1.0, 1.0, 1.0, 1.0, 1.0, 1.0, 1.0, 1.0, 1.0, 1.0, 1.0, 1.0, 1.0, 1.0, 1.0, 1.0, 1.0, 1.0, 1.0, 1.0, 1.0, 1.0, 1.0, 1.0, 1.0, 1.0, 1.0, 1.0, 1.0, 1.0, 1.0, 1.0, 1.0, 1.0, 1.0, 1.0, 1.0, 1.0, 1.0, 1.0, 1.0, 1.0, 1.0, 1.0, 1.0, 1.0, 1.0, 1.0, 1.0, 1.0, 1.0, 1.0, 1.0, 1.0, 1.0, 1.0, 1.0, 1.0, 1.0, 1.0, 1.0, 1.0, 1.0, 1.0, 1.0, 1.0, 1.0, 1.0, 1.0, 1.0, 1.0, 1.0, 1.0, 1.0, 1.0, 1.0, 1.0, 1.0, 1.0, 1.0, 1.0, 1.0, 1.0, 1.0, 1.0, 1.0, 1.0, 1.0, 1.0, 1.0, 1.0, 1.0, 1.0, 1.0, 1.0, 1.0, 1.0, 1.0, 1.0, 1.0, 1.0, 1.0, 1.0, 1.0, 1.0, 1.0, 1.0, 1.0, 1.0, 1.0, 1.0, 1.0, 1.0, 1.0, 1.0, 1.0, 1.0, 1.0, 1.0, 1.0, 1.0, 1.0, 1.0, 1.0, 1.0, 1.0, 1.0, 1.0, 1.0, 1.0, 1.0, 1.0, 1.0, 1.0, 1.0, 1.0, 1.0, 1.0, 1.0, 1.0, 1.0, 1.0, 1.0, 1.0, 1.0, 1.0, 1.0, 1.0, 1.0, 1.0, 1.0, 1.0, 1.0, 1.0, 1.0, 1.0, 1.0, 1.0, 1.0, 1.0, 1.0, 1.0, 1.0, 1.0, 1.0, 1.0, 1.0, 1.0, 1.0, 1.0, 1.0, 1.0, 1.0, 1.0, 1.0, 1.0, 1.0, 1.0, 1.0, 1.0, 1.0, 1.0, 1.0, 1.0, 1.0, 1.0, 1.0, 1.0, 1.0, 1.0, 1.0, 1.0, 1.0, 1.0, 1.0, 1.0, 1.0, 1.0, 1.0, 1.0, 1.0, 1.0, 1.0, 1.0, 1.0, 1.0, 1.0, 1.0, 1.0, 1.0, 1.0, 1.0, 1.0, 1.0, 1.0, 1.0, 1.0, 1.0, 1.0, 1.0, 1.0, 1.0, 1.0, 1.0, 1.0, 1.0, 1.0, 1.0, 1.0, 1.0, 1.0, 1.0, 1.0, 1.0, 1.0, 1.0, 1.0, 1.0, 1.0, 1.0, 1.0, 1.0, 1.0, 1.0, 1.0, 1.0, 1.0, 1.0, 1.0, 1.0, 1.0, 1.0, 1.0, 1.0, 1.0, 1.0, 1.0, 1.0, 1.0, 1.0, 1.0, 1.0, 1.0, 1.0, 1.0, 1.0, 1.0, 1.0, 1.0, 1.0, 1.0, 1.0, 1.0, 1.0, 1.0, 1.0, 1.0, 1.0, 1.0, 1.0, 1.0, 1.0, 1.0, 1.0, 1.0, 1.0, 1.0, 1.0, 1.0, 1.0, 1.0, 1.0, 1.0, 1.0, 1.0, 1.0, 1.0, 1.0, 1.0, 1.0, 1.0, 1.0, 1.0, 1.0, 1.0, 1.0, 1.0, 1.0, 1.0, 1.0, 1.0, 1.0, 1.0, 1.0, 1.0, 1.0, 1.0, 1.0, 1.0, 1.0, 1.0, 1.0, 1.0, 1.0, 1.0, 1.0, 1.0, 1.0, 1.0, 1.0, 1.0, 1.0, 1.0, 1.0, 1.0, 1.0, 1.0, 1.0, 1.0, 1.0, 1.0, 1.0, 1.0, 1.0, 1.0, 1.0, 1.0, 1.0, 1.0, 1.0, 1.0, 1.0, 1.0, 1.0, 1.0, 1.0, 1.0, 1.0, 1.0, 1.0, 1.0, 1.0, 1.0, 1.0, 1.0, 1.0, 1.0, 1.0, 1.0, 1.0, 1.0, 1.0, 1.0, 1.0, 1.0, 1.0, 1.0, 1.0, 1.0, 1.0, 1.0, 1.0, 1.0, 1.0, 1.0, 1.0, 1.0, 1.0, 1.0, 1.0, 1.0, 1.0, 1.0, 1.0, 1.0, 1.0, 1.0, 1.0, 1.0, 1.0, 1.0, 1.0, 1.0, 1.0, 1.0, 1.0, 1.0, 1.0, 1.0, 1.0, 1.0, 1.0, 1.0, 1.0, 1.0, 1.0, 1.0, 1.0, 1.0, 1.0, 1.0, 1.0, 1.0, 1.0, 1.0, 1.0, 1.0, 1.0, 1.0, 1.0, 1.0, 1.0, 1.0, 1.0, 1.0, 1.0, 1.0, 1.0, 1.0, 1.0, 1.0, 1.0, 1.0, 1.0, 1.0, 1.0, 1.0, 1.0, 1.0, 1.0, 1.0, 1.0, 1.0, 1.0, 1.0, 1.0, 1.0, 1.0, 1.0, 1.0, 1.0, 1.0, 1.0, 1.0, 1.0, 1.0, 1.0, 1.0, 1.0, 1.0, 1.0, 1.0, 1.0, 1.0, 1.0, 1.0, 1.0, 1.0, 1.0, 1.0, 1.0, 1.0, 1.0, 1.0, 1.0, 1.0, 1.0, 1.0, 1.0, 1.0, 1.0, 1.0, 1.0, 1.0, 1.0, 1.0, 1.0, 1.0, 1.0, 1.0, 1.0, 1.0, 1.0, 1.0, 1.0, 1.0, 1.0, 1.0, 1.0, 1.0, 1.0, 1.0, 1.0, 1.0, 1.0, 1.0, 1.0, 1.0, 1.0, 1.0, 1.0, 1.0, 1.0, 1.0, 1.0, 1.0, 1.0, 1.0, 1.0, 1.0, 1.0, 1.0, 1.0, 1.0, 1.0, 1.0, 1.0, 1.0, 1.0, 1.0, 1.0, 1.0, 1.0, 1.0, 1.0, 1.0, 1.0, 1.0, 1.0, 1.0, 1.0, 1.0, 1.0, 1.0, 1.0, 1.0, 1.0, 1.0, 1.0, 1.0, 1.0, 1.0, 1.0, 1.0, 1.0, 1.0, 1.0, 1.0, 1.0, 1.0, 1.0, 1.0, 1.0, 1.0, 1.0, 1.0, 1.0, 1.0, 1.0, 1.0, 1.0, 1.0, 1.0, 1.0, 1.0, 1.0, 1.0, 1.0, 1.0, 1.0, 1.0, 1.0, 1.0, 1.0, 1.0, 1.0, 1.0, 1.0, 1.0, 1.0, 1.0, 1.0, 1.0, 1.0, 1.0, 1.0, 1.0, 1.0, 1.0, 1.0, 1.0, 1.0, 1.0, 1.0, 1.0, 1.0, 1.0, 1.0, 1.0, 1.0, 1.0, 1.0, 1.0, 1.0, 1.0, 1.0, 1.0, 1.0, 1.0, 1.0, 1.0, 1.0, 1.0, 1.0, 1.0, 1.0, 1.0, 1.0, 1.0, 1.0, 1.0, 1.0, 1.0, 1.0, 1.0, 1.0, 1.0, 1.0, 1.0, 1.0, 1.0, 1.0, 1.0, 1.0, 1.0, 1.0, 1.0, 1.0, 1.0, 1.0, 1.0, 1.0, 1.0, 1.0, 1.0, 1.0, 1.0, 1.0, 1.0, 1.0, 1.0, 1.0, 1.0, 1.0, 1.0, 1.0, 1.0, 1.0, 1.0, 1.0, 1.0, 1.0, 1.0, 1.0, 1.0, 1.0, 1.0, 1.0, 1.0, 1.0, 1.0, 1.0, 1.0, 1.0, 1.0, 1.0, 1.0, 1.0, 1.0, 1.0, 1.0, 1.0, 1.0, 1.0, 1.0, 1.0, 1.0, 1.0, 1.0, 1.0, 1.0, 1.0, 1.0, 1.0, 1.0, 1.0, 1.0, 1.0, 1.0, 1.0, 1.0, 1.0, 1.0, 1.0, 1.0, 1.0, 1.0, 1.0, 1.0, 1.0, 1.0, 1.0, 1.0, 1.0, 1.0, 1.0, 1.0, 1.0, 1.0, 1.0, 1.0, 1.0, 1.0, 1.0, 1.0, 1.0, 1.0, 1.0, 1.0, 1.0, 1.0, 1.0, 1.0, 1.0, 1.0, 1.0, 1.0, 1.0, 1.0, 1.0, 1.0, 1.0, 1.0, 1.0, 1.0, 1.0, 1.0, 1.0, 1.0, 1.0, 1.0, 1.0, 1.0, 1.0, 1.0, 1.0, 1.0, 1.0, 1.0, 1.0, 1.0, 1.0, 1.0, 1.0, 1.0, 1.0, 1.0, 1.0, 1.0, 1.0, 1.0, 1.0, 1.0, 1.0, 1.0, 1.0, 1.0, 1.0, 1.0, 1.0, 1.0, 1.0, 1.0, 1.0, 1.0, 1.0, 1.0, 1.0, 1.0, 1.0, 1.0, 1.0, 1.0, 1.0, 1.0, 1.0, 1.0, 1.0, 1.0, 1.0, 1.0, 1.0, 1.0, 1.0, 1.0, 1.0, 1.0, 1.0, 1.0, 1.0, 1.0, 1.0, 1.0, 1.0, 1.0, 1.0, 1.0, 1.0, 1.0, 1.0, 1.0, 1.0, 1.0, 1.0, 1.0, 1.0, 1.0, 1.0, 1.0, 1.0, 1.0, 1.0, 1.0, 1.0, 1.0, 1.0, 1.0, 1.0, 1.0, 1.0, 1.0, 1.0, 1.0, 1.0, 1.0, 1.0, 1.0, 1.0, 1.0, 1.0, 1.0, 1.0, 1.0, 1.0, 1.0, 1.0, 1.0, 1.0, 1.0, 1.0, 1.0, 1.0, 1.0, 1.0, 1.0, 1.0, 1.0, 1.0, 1.0, 1.0, 1.0, 1.0, 1.0, 1.0, 1.0, 1.0, 1.0, 1.0, 1.0, 1.0, 1.0, 1.0, 1.0, 1.0, 1.0, 1.0, 1.0, 1.0, 1.0, 1.0, 1.0, 1.0, 1.0, 1.0, 1.0, 1.0, 1.0, 1.0, 1.0, 1.0, 1.0, 1.0, 1.0, 1.0, 1.0, 1.0, 1.0, 1.0, 1.0, 1.0, 1.0, 1.0, 1.0, 1.0, 1.0, 1.0, 1.0, 1.0, 1.0, 1.0, 1.0, 1.0, 1.0, 1.0, 1.0, 1.0, 1.0, 1.0, 1.0, 1.0, 1.0, 1.0, 1.0, 1.0, 1.0, 1.0, 1.0, 1.0, 1.0, 1.0, 1.0, 1.0, 1.0, 1.0, 1.0, 1.0, 1.0, 1.0, 1.0, 1.0, 1.0, 1.0, 1.0, 1.0, 1.0, 1.0, 1.0, 1.0, 1.0, 1.0, 1.0, 1.0, 1.0, 1.0, 1.0, 1.0, 1.0, 1.0, 1.0, 1.0, 1.0, 1.0, 1.0, 1.0, 1.0, 1.0, 1.0, 1.0, 1.0, 1.0, 1.0, 1.0, 1.0, 1.0, 1.0, 1.0, 1.0, 1.0, 1.0, 1.0, 1.0, 1.0, 1.0, 1.0, 1.0, 1.0, 1.0, 1.0, 1.0, 1.0, 1.0, 1.0, 1.0, 1.0, 1.0, 1.0, 1.0, 1.0, 1.0, 1.0, 1.0, 1.0, 1.0, 1.0, 1.0, 1.0, 1.0, 1.0, 1.0, 1.0, 1.0, 1.0, 1.0, 1.0, 1.0, 1.0, 1.0, 1.0, 1.0, 1.0, 1.0, 1.0, 1.0, 1.0, 1.0, 1.0, 1.0, 1.0, 1.0, 1.0, 1.0, 1.0, 1.0, 1.0, 1.0, 1.0, 1.0, 1.0, 1.0, 1.0, 1.0, 1.0, 1.0, 1.0, 1.0, 1.0, 1.0, 1.0, 1.0, 1.0, 1.0, 1.0, 1.0, 1.0, 1.0, 1.0, 1.0, 1.0, 1.0, 1.0, 1.0, 1.0, 1.0, 1.0, 1.0, 1.0, 1.0, 1.0, 1.0, 1.0, 1.0, 1.0, 1.0, 1.0, 1.0, 1.0, 1.0, 1.0, 1.0, 1.0, 1.0, 1.0, 1.0, 1.0, 1.0, 1.0, 1.0, 1.0, 1.0, 1.0, 1.0, 1.0, 1.0, 1.0, 1.0, 1.0, 1.0, 1.0, 1.0, 1.0, 1.0, 1.0, 1.0, 1.0, 1.0, 1.0, 1.0, 1.0, 1.0, 1.0, 1.0, 1.0, 1.0, 1.0, 1.0, 1.0, 1.0, 1.0, 1.0, 1.0, 1.0, 1.0, 1.0, 1.0, 1.0, 1.0, 1.0, 1.0, 1.0, 1.0, 1.0, 1.0, 1.0, 1.0, 1.0, 1.0, 1.0, 1.0, 1.0, 1.0, 1.0, 1.0, 1.0, 1.0, 1.0, 1.0, 1.0, 1.0, 1.0, 1.0, 1.0, 1.0, 1.0, 1.0, 1.0, 1.0, 1.0, 1.0, 1.0, 1.0, 1.0, 1.0, 1.0, 1.0, 1.0, 1.0, 1.0, 1.0, 1.0, 1.0, 1.0, 1.0, 1.0, 1.0, 1.0, 1.0, 1.0, 1.0, 1.0, 1.0, 1.0, 1.0, 1.0, 1.0, 1.0, 1.0, 1.0, 1.0, 1.0, 1.0, 1.0, 1.0, 1.0, 1.0, 1.0, 1.0, 1.0, 1.0, 1.0, 1.0, 1.0, 1.0, 1.0, 1.0, 1.0, 1.0, 1.0, 1.0, 1.0, 1.0, 1.0, 1.0, 1.0, 1.0, 1.0, 1.0, 1.0, 1.0, 1.0, 1.0, 1.0, 1.0, 1.0, 1.0, 1.0, 1.0, 1.0, 1.0, 1.0, 1.0, 1.0, 1.0, 1.0, 1.0, 1.0, 1.0, 1.0, 1.0, 1.0, 1.0, 1.0, 1.0, 1.0, 1.0, 1.0, 1.0, 1.0, 1.0, 1.0, 1.0, 1.0, 1.0, 1.0, 1.0, 1.0, 1.0, 1.0, 1.0, 1.0, 1.0, 1.0, 1.0, 1.0, 1.0, 1.0, 1.0, 1.0, 1.0, 1.0, 1.0, 1.0, 1.0, 1.0, 1.0, 1.0, 1.0, 1.0, 1.0, 1.0, 1.0, 1.0, 1.0, 1.0, 1.0, 1.0, 1.0, 1.0, 1.0, 1.0, 1.0, 1.0, 1.0, 1.0, 1.0, 1.0, 1.0, 1.0, 1.0, 1.0, 1.0, 1.0, 1.0, 1.0, 1.0, 1.0, 1.0, 1.0, 1.0, 1.0, 1.0, 1.0, 1.0, 1.0, 1.0, 1.0, 1.0, 1.0, 1.0, 1.0, 1.0, 1.0, 1.0, 1.0, 1.0, 1.0, 1.0, 1.0, 1.0, 1.0, 1.0, 1.0, 1.0, 1.0, 1.0, 1.0, 1.0, 1.0, 1.0, 1.0, 1.0, 1.0, 1.0, 1.0, 1.0, 1.0, 1.0, 1.0, 1.0, 1.0, 1.0, 1.0, 1.0, 1.0, 1.0, 1.0, 1.0, 1.0, 1.0, 1.0, 1.0, 1.0, 1.0, 1.0, 1.0, 1.0, 1.0, 1.0, 1.0, 1.0, 1.0, 1.0, 1.0, 1.0, 1.0, 1.0, 1.0, 1.0, 1.0, 1.0, 1.0, 1.0, 1.0, 1.0, 1.0, 1.0, 1.0, 1.0, 1.0, 1.0, 1.0, 1.0, 1.0, 1.0, 1.0, 1.0, 1.0, 1.0, 1.0, 1.0, 1.0, 1.0, 1.0, 1.0, 1.0, 1.0, 1.0, 1.0, 1.0, 1.0, 1.0, 1.0, 1.0, 1.0, 1.0, 1.0, 1.0, 1.0, 1.0, 1.0, 1.0, 1.0, 1.0, 1.0, 1.0, 1.0, 1.0, 1.0, 1.0, 1.0, 1.0, 1.0, 1.0, 1.0, 1.0, 1.0, 1.0, 1.0, 1.0, 1.0, 1.0, 1.0, 1.0, 1.0, 1.0, 1.0, 1.0, 1.0, 1.0, 1.0, 1.0, 1.0, 1.0, 1.0, 1.0, 1.0, 1.0, 1.0, 1.0, 1.0, 1.0, 1.0, 1.0, 1.0, 1.0, 1.0, 1.0, 1.0, 1.0, 1.0, 1.0, 1.0, 1.0, 1.0, 1.0, 1.0, 1.0, 1.0, 1.0, 1.0, 1.0, 1.0, 1.0, 1.0, 1.0, 1.0, 1.0, 1.0, 1.0, 1.0, 1.0, 1.0, 1.0, 1.0, 1.0, 1.0, 1.0, 1.0, 1.0, 1.0, 1.0, 1.0, 1.0, 1.0, 1.0, 1.0, 1.0, 1.0, 1.0, 1.0, 1.0, 1.0, 1.0, 1.0, 1.0, 1.0, 1.0, 1.0, 1.0, 1.0, 1.0, 1.0, 1.0, 1.0, 1.0, 1.0, 1.0, 1.0, 1.0, 1.0, 1.0, 1.0, 1.0, 1.0, 1.0, 1.0, 1.0, 1.0, 1.0, 1.0, 1.0, 1.0, 1.0, 1.0, 1.0, 1.0, 1.0, 1.0, 1.0, 1.0, 1.0, 1.0, 1.0, 1.0, 1.0, 1.0, 1.0, 1.0, 1.0, 1.0, 1.0, 1.0, 1.0, 1.0, 1.0, 1.0, 1.0, 1.0, 1.0, 1.0, 1.0, 1.0, 1.0, 1.0, 1.0, 1.0, 1.0, 1.0, 1.0, 1.0, 1.0, 1.0, 1.0, 1.0, 1.0, 1.0, 1.0, 1.0, 1.0, 1.0, 1.0, 1.0, 1.0, 1.0, 1.0, 1.0, 1.0, 1.0, 1.0, 1.0, 1.0, 1.0, 1.0, 1.0, 1.0, 1.0, 1.0, 1.0, 1.0, 1.0, 1.0, 1.0, 1.0, 1.0, 1.0, 1.0, 1.0, 1.0, 1.0, 1.0, 1.0, 1.0, 1.0, 1.0, 1.0, 1.0, 1.0, 1.0, 1.0, 1.0, 1.0, 1.0, 1.0, 1.0, 1.0, 1.0, 1.0, 1.0, 1.0, 1.0, 1.0, 1.0, 1.0, 1.0, 1.0, 1.0, 1.0, 1.0, 1.0, 1.0, 1.0, 1.0, 1.0, 1.0, 1.0, 1.0, 1.0, 1.0, 1.0, 1.0, 1.0, 1.0, 1.0, 1.0, 1.0, 1.0, 1.0, 1.0, 1.0, 1.0, 1.0, 1.0, 1.0, 1.0, 1.0, 1.0, 1.0, 1.0, 1.0, 1.0, 1.0, 1.0, 1.0, 1.0, 1.0, 1.0, 1.0, 1.0, 1.0, 1.0, 1.0, 1.0, 1.0, 1.0, 1.0, 1.0, 1.0, 1.0, 1.0, 1.0, 1.0, 1.0, 1.0, 1.0, 1.0, 1.0, 1.0, 1.0, 1.0, 1.0, 1.0, 1.0, 1.0, 1.0, 1.0, 1.0, 1.0, 1.0, 1.0, 1.0, 1.0, 1.0, 1.0, 1.0, 1.0, 1.0, 1.0, 1.0, 1.0, 1.0, 1.0, 1.0, 1.0, 1.0, 1.0, 1.0, 1.0, 1.0, 1.0, 1.0, 1.0, 1.0, 1.0, 1.0, 1.0, 1.0, 1.0, 1.0, 1.0, 1.0, 1.0, 1.0, 1.0, 1.0, 1.0, 1.0, 1.0, 1.0, 1.0, 1.0, 1.0, 1.0, 1.0, 1.0, 1.0, 1.0, 1.0, 1.0, 1.0, 1.0, 1.0, 1.0, 1.0, 1.0, 1.0, 1.0, 1.0, 1.0, 1.0, 1.0, 1.0, 1.0, 1.0, 1.0, 1.0, 1.0, 1.0, 1.0, 1.0, 1.0, 1.0, 1.0, 1.0, 1.0, 1.0, 1.0, 1.0, 1.0, 1.0, 1.0, 1.0, 1.0, 1.0, 1.0, 1.0, 1.0, 1.0, 1.0, 1.0, 1.0, 1.0, 1.0, 1.0, 1.0, 1.0, 1.0, 1.0, 1.0, 1.0, 1.0, 1.0, 1.0, 1.0, 1.0, 1.0, 1.0, 1.0, 1.0, 1.0, 1.0, 1.0, 1.0, 1.0, 1.0, 1.0, 1.0, 1.0, 1.0, 1.0, 1.0, 1.0, 1.0, 1.0, 1.0, 1.0, 1.0, 1.0, 1.0, 1.0, 1.0, 1.0, 1.0, 1.0, 1.0, 1.0, 1.0, 1.0, 1.0, 1.0, 1.0, 1.0, 1.0, 1.0, 1.0, 1.0, 1.0, 1.0, 1.0, 1.0, 1.0, 1.0, 1.0, 1.0, 1.0, 1.0, 1.0, 1.0, 1.0, 1.0, 1.0, 1.0, 1.0, 1.0, 1.0, 1.0, 1.0, 1.0, 1.0, 1.0, 1.0, 1.0, 1.0, 1.0, 1.0, 1.0, 1.0, 1.0, 1.0, 1.0, 1.0, 1.0, 1.0, 1.0, 1.0, 1.0, 1.0, 1.0, 1.0, 1.0, 1.0, 1.0, 1.0, 1.0, 1.0, 1.0, 1.0, 1.0, 1.0, 1.0, 1.0, 1.0, 1.0, 1.0, 1.0, 1.0, 1.0, 1.0, 1.0, 1.0, 1.0, 1.0, 1.0, 1.0, 1.0, 1.0, 1.0, 1.0, 1.0, 1.0, 1.0, 1.0, 1.0, 1.0, 1.0, 1.0, 1.0, 1.0, 1.0, 1.0, 1.0, 1.0, 1.0, 1.0, 1.0, 1.0, 1.0, 1.0, 1.0, 1.0, 1.0, 1.0, 1.0, 1.0, 1.0, 1.0, 1.0, 1.0, 1.0, 1.0, 1.0, 1.0, 1.0, 1.0, 1.0, 1.0, 1.0, 1.0, 1.0, 1.0, 1.0, 1.0, 1.0, 1.0, 1.0, 1.0, 1.0, 1.0, 1.0, 1.0, 1.0, 1.0, 1.0, 1.0, 1.0, 1.0, 1.0, 1.0, 1.0, 1.0, 1.0, 1.0, 1.0, 1.0, 1.0, 1.0, 1.0, 1.0, 1.0, 1.0, 1.0, 1.0, 1.0, 1.0, 1.0, 1.0, 1.0, 1.0, 1.0, 1.0, 1.0, 1.0, 1.0, 1.0, 1.0, 1.0, 1.0, 1.0, 1.0, 1.0, 1.0, 1.0, 1.0, 1.0, 1.0, 1.0, 1.0, 1.0, 1.0, 1.0, 1.0, 1.0, 1.0, 1.0, 1.0, 1.0, 1.0, 1.0, 1.0, 1.0, 1.0, 1.0, 1.0, 1.0, 1.0, 1.0, 1.0, 1.0, 1.0, 1.0, 1.0, 1.0, 1.0, 1.0, 1.0, 1.0, 1.0, 1.0, 1.0, 1.0, 1.0, 1.0, 1.0, 1.0, 1.0, 1.0, 1.0, 1.0, 1.0, 1.0, 1.0, 1.0, 1.0, 1.0, 1.0, 1.0, 1.0, 1.0, 1.0, 1.0, 1.0, 1.0, 1.0, 1.0, 1.0, 1.0, 1.0, 1.0, 1.0, 1.0, 1.0, 1.0, 1.0, 1.0, 1.0, 1.0, 1.0, 1.0, 1.0, 1.0, 1.0, 1.0, 1.0, 1.0, 1.0, 1.0, 1.0, 1.0, 1.0, 1.0, 1.0, 1.0, 1.0, 1.0, 1.0, 1.0, 1.0, 1.0, 1.0, 1.0, 1.0, 1.0, 1.0, 1.0, 1.0, 1.0, 1.0, 1.0, 1.0, 1.0, 1.0, 1.0, 1.0, 1.0, 1.0, 1.0, 1.0, 1.0, 1.0, 1.0, 1.0, 1.0, 1.0, 1.0, 1.0, 1.0, 1.0, 1.0, 1.0, 1.0, 1.0, 1.0, 1.0, 1.0, 1.0, 1.0, 1.0, 1.0, 1.0, 1.0, 1.0, 1.0, 1.0, 1.0, 1.0, 1.0, 1.0, 1.0, 1.0, 1.0, 1.0, 1.0, 1.0, 1.0, 1.0, 1.0, 1.0, 1.0, 1.0, 1.0, 1.0, 1.0, 1.0, 1.0, 1.0, 1.0, 1.0, 1.0, 1.0, 1.0, 1.0, 1.0, 1.0, 1.0, 1.0, 1.0, 1.0, 1.0, 1.0, 1.0, 1.0, 1.0, 1.0, 1.0, 1.0, 1.0, 1.0, 1.0, 1.0, 1.0, 1.0, 1.0, 1.0, 1.0, 1.0, 1.0, 1.0, 1.0, 1.0, 1.0, 1.0, 1.0, 1.0, 1.0, 1.0, 1.0, 1.0, 1.0, 1.0, 1.0, 1.0, 1.0, 1.0, 1.0, 1.0, 1.0, 1.0, 1.0, 1.0, 1.0, 1.0, 1.0, 1.0, 1.0, 1.0, 1.0, 1.0, 1.0, 1.0, 1.0, 1.0, 1.0, 1.0, 1.0, 1.0, 1.0, 1.0, 1.0, 1.0, 1.0, 1.0, 1.0, 1.0, 1.0, 1.0, 1.0, 1.0, 1.0, 1.0, 1.0, 1.0, 1.0, 1.0, 1.0, 1.0, 1.0, 1.0, 1.0, 1.0, 1.0, 1.0, 1.0, 1.0, 1.0, 1.0, 1.0, 1.0, 1.0, 1.0, 1.0, 1.0, 1.0, 1.0, 1.0, 1.0, 1.0, 1.0, 1.0, 1.0, 1.0, 1.0, 1.0, 1.0, 1.0, 1.0, 1.0, 1.0, 1.0, 1.0, 1.0, 1.0, 1.0, 1.0, 1.0, 1.0, 1.0, 1.0, 1.0, 1.0, 1.0, 1.0, 1.0, 1.0, 1.0, 1.0, 1.0, 1.0, 1.0, 1.0, 1.0, 1.0, 1.0, 1.0, 1.0, 1.0, 1.0, 1.0, 1.0, 1.0, 1.0, 1.0, 1.0, 1.0, 1.0, 1.0, 1.0, 1.0, 1.0, 1.0, 1.0, 1.0, 1.0, 1.0, 1.0, 1.0, 1.0, 1.0, 1.0, 1.0, 1.0, 1.0, 1.0, 1.0, 1.0, 1.0, 1.0, 1.0, 1.0, 1.0, 1.0, 1.0, 1.0, 1.0, 1.0, 1.0, 1.0, 1.0, 1.0, 1.0, 1.0, 1.0, 1.0, 1.0, 1.0, 1.0, 1.0, 1.0, 1.0, 1.0, 1.0, 1.0, 1.0, 1.0, 1.0, 1.0, 1.0, 1.0, 1.0, 1.0, 1.0, 1.0, 1.0, 1.0, 1.0, 1.0, 1.0, 1.0, 1.0, 1.0, 1.0, 1.0, 1.0, 1.0, 1.0, 1.0, 1.0, 1.0, 1.0, 1.0, 1.0, 1.0, 1.0, 1.0, 1.0, 1.0, 1.0, 1.0, 1.0, 1.0, 1.0, 1.0, 1.0, 1.0, 1.0, 1.0, 1.0, 1.0, 1.0, 1.0, 1.0, 1.0, 1.0, 1.0, 1.0, 1.0, 1.0, 1.0, 1.0, 1.0, 1.0, 1.0, 1.0, 1.0, 1.0, 1.0, 1.0, 1.0, 1.0, 1.0, 1.0, 1.0, 1.0, 1.0, 1.0, 1.0, 1.0, 1.0, 1.0, 1.0, 1.0, 1.0, 1.0, 1.0, 1.0, 1.0, 1.0, 1.0, 1.0, 1.0, 1.0, 1.0, 1.0, 1.0, 1.0, 1.0, 1.0, 1.0, 1.0, 1.0, 1.0, 1.0, 1.0, 1.0, 1.0, 1.0, 1.0, 1.0, 1.0, 1.0, 1.0, 1.0, 1.0, 1.0, 1.0, 1.0, 1.0, 1.0, 1.0, 1.0, 1.0, 1.0, 1.0, 1.0, 1.0, 1.0, 1.0, 1.0, 1.0, 1.0, 1.0, 1.0, 1.0, 1.0, 1.0, 1.0, 1.0, 1.0, 1.0, 1.0, 1.0, 1.0, 1.0, 1.0, 1.0, 1.0, 1.0, 1.0, 1.0, 1.0, 1.0, 1.0, 1.0, 1.0, 1.0, 1.0, 1.0, 1.0, 1.0, 1.0, 1.0, 1.0, 1.0, 1.0, 1.0, 1.0, 1.0, 1.0, 1.0, 1.0, 1.0, 1.0, 1.0, 1.0, 1.0, 1.0, 1.0, 1.0, 1.0, 1.0, 1.0, 1.0, 1.0, 1.0, 1.0, 1.0, 1.0, 1.0, 1.0, 1.0, 1.0, 1.0, 1.0, 1.0, 1.0, 1.0, 1.0, 1.0, 1.0, 1.0, 1.0, 1.0, 1.0, 1.0, 1.0, 1.0, 1.0, 1.0, 1.0, 1.0, 1.0, 1.0, 1.0, 1.0, 1.0, 1.0, 1.0, 1.0, 1.0, 1.0, 1.0, 1.0, 1.0, 1.0, 1.0, 1.0, 1.0, 1.0, 1.0, 1.0, 1.0, 1.0, 1.0, 1.0, 1.0, 1.0, 1.0, 1.0, 1.0, 1.0, 1.0, 1.0, 1.0, 1.0, 1.0, 1.0, 1.0, 1.0, 1.0, 1.0, 1.0, 1.0, 1.0, 1.0, 1.0, 1.0, 1.0, 1.0, 1.0, 1.0, 1.0, 1.0, 1.0, 1.0, 1.0, 1.0, 1.0, 1.0, 1.0, 1.0, 1.0, 1.0, 1.0, 1.0, 1.0, 1.0, 1.0, 1.0, 1.0, 1.0, 1.0, 1.0, 1.0, 1.0, 1.0, 1.0, 1.0, 1.0, 1.0, 1.0, 1.0, 1.0, 1.0, 1.0, 1.0, 1.0, 1.0, 1.0, 1.0, 1.0, 1.0, 1.0, 1.0, 1.0, 1.0, 1.0, 1.0, 1.0, 1.0, 1.0, 1.0, 1.0, 1.0, 1.0, 1.0, 1.0, 1.0, 1.0, 1.0, 1.0, 1.0, 1.0, 1.0, 1.0, 1.0, 1.0, 1.0, 1.0, 1.0, 1.0, 1.0, 1.0, 1.0, 1.0, 1.0, 1.0, 1.0, 1.0, 1.0, 1.0, 1.0, 1.0, 1.0, 1.0, 1.0, 1.0, 1.0, 1.0, 1.0, 1.0, 1.0, 1.0, 1.0, 1.0, 1.0, 1.0, 1.0, 1.0, 1.0, 1.0, 1.0, 1.0, 1.0, 1.0, 1.0, 1.0, 1.0, 1.0, 1.0, 1.0, 1.0, 1.0, 1.0, 1.0, 1.0, 1.0, 1.0, 1.0, 1.0, 1.0, 1.0, 1.0, 1.0, 1.0, 1.0, 1.0, 1.0, 1.0, 1.0, 1.0, 1.0, 1.0, 1.0, 1.0, 1.0, 1.0, 1.0, 1.0, 1.0, 1.0, 1.0, 1.0, 1.0, 1.0, 1.0, 1.0, 1.0, 1.0, 1.0, 1.0, 1.0, 1.0, 1.0, 1.0, 1.0, 1.0, 1.0, 1.0, 1.0, 1.0, 1.0, 1.0, 1.0, 1.0, 1.0, 1.0, 1.0, 1.0, 1.0, 1.0, 1.0, 1.0, 1.0, 1.0, 1.0, 1.0, 1.0, 1.0, 1.0, 1.0, 1.0, 1.0, 1.0, 1.0, 1.0, 1.0, 1.0, 1.0, 1.0, 1.0, 1.0, 1.0, 1.0, 1.0, 1.0, 1.0, 1.0, 1.0, 1.0, 1.0, 1.0, 1.0, 1.0, 1.0, 1.0, 1.0, 1.0, 1.0, 1.0, 1.0, 1.0, 1.0, 1.0, 1.0, 1.0, 1.0, 1.0, 1.0, 1.0, 1.0, 1.0, 1.0, 1.0, 1.0, 1.0, 1.0, 1.0, 1.0, 1.0, 1.0, 1.0, 1.0, 1.0, 1.0, 1.0, 1.0, 1.0, 1.0, 1.0, 1.0, 1.0, 1.0, 1.0, 1.0, 1.0, 1.0, 1.0, 1.0, 1.0, 1.0, 1.0, 1.0, 1.0, 1.0, 1.0, 1.0, 1.0, 1.0, 1.0, 1.0, 1.0, 1.0, 1.0, 1.0, 1.0, 1.0, 1.0, 1.0, 1.0, 1.0, 1.0, 1.0, 1.0, 1.0, 1.0, 1.0, 1.0, 1.0, 1.0, 1.0, 1.0, 1.0, 1.0, 1.0, 1.0, 1.0, 1.0, 1.0, 1.0, 1.0, 1.0, 1.0, 1.0, 1.0, 1.0, 1.0, 1.0, 1.0, 1.0, 1.0, 1.0, 1.0, 1.0, 1.0, 1.0, 1.0, 1.0, 1.0, 1.0, 1.0, 1.0, 1.0, 1.0, 1.0, 1.0, 1.0, 1.0, 1.0, 1.0, 1.0, 1.0, 1.0, 1.0, 1.0, 1.0, 1.0, 1.0, 1.0, 1.0, 1.0, 1.0, 1.0, 1.0, 1.0, 1.0, 1.0, 1.0, 1.0, 1.0, 1.0, 1.0, 1.0, 1.0, 1.0, 1.0, 1.0, 1.0, 1.0, 1.0, 1.0, 1.0, 1.0, 1.0, 1.0, 1.0, 1.0, 1.0, 1.0, 1.0, 1.0, 1.0, 1.0, 1.0, 1.0, 1.0, 1.0, 1.0, 1.0, 1.0, 1.0, 1.0, 1.0, 1.0, 1.0, 1.0, 1.0, 1.0, 1.0, 1.0, 1.0, 1.0, 1.0, 1.0, 1.0, 1.0, 1.0, 1.0, 1.0, 1.0, 1.0, 1.0, 1.0, 1.0, 1.0, 1.0, 1.0, 1.0, 1.0, 1.0, 1.0, 1.0, 1.0, 1.0, 1.0, 1.0, 1.0, 1.0, 1.0, 1.0, 1.0, 1.0, 1.0, 1.0, 1.0, 1.0, 1.0, 1.0, 1.0, 1.0, 1.0, 1.0, 1.0, 1.0, 1.0, 1.0, 1.0, 1.0, 1.0, 1.0, 1.0, 1.0, 1.0, 1.0, 1.0, 1.0, 1.0, 1.0, 1.0, 1.0, 1.0, 1.0, 1.0, 1.0, 1.0, 1.0, 1.0, 1.0, 1.0, 1.0, 1.0, 1.0, 1.0, 1.0, 1.0, 1.0, 1.0, 1.0, 1.0, 1.0, 1.0, 1.0, 1.0, 1.0, 1.0, 1.0, 1.0, 1.0, 1.0, 1.0, 1.0, 1.0, 1.0, 1.0, 1.0, 1.0, 1.0, 1.0, 1.0, 1.0, 1.0, 1.0, 1.0, 1.0, 1.0, 1.0, 1.0, 1.0, 1.0, 1.0, 1.0, 1.0, 1.0, 1.0, 1.0, 1.0, 1.0, 1.0, 1.0, 1.0, 1.0, 1.0, 1.0, 1.0, 1.0, 1.0, 1.0, 1.0, 1.0, 1.0, 1.0, 1.0, 1.0, 1.0, 1.0, 1.0, 1.0, 1.0, 1.0, 1.0, 1.0, 1.0, 1.0, 1.0, 1.0, 1.0, 1.0, 1.0, 1.0, 1.0, 1.0, 1.0, 1.0, 1.0, 1.0, 1.0, 1.0, 1.0, 1.0, 1.0, 1.0, 1.0, 1.0, 1.0, 1.0])
me_plane_001.materials.append(mat_duckbody1_000)
me_plane_001.materials.append(mat_ducktexture)
me_plane_001.use_remesh_preserve_volume = False
me_plane_001.use_remesh_preserve_attributes = False
me_plane_001.use_mirror_vertex_groups = False
me_plane_001.update()
arm_armature_001 = bpy.data.armatures.new('Armature.001')  # bones are not reproduced
arm_armature = bpy.data.armatures.new('Armature')  # bones are not reproduced

# ---- objects
ob_duck = bpy.data.objects.new('Duck', arm_armature_001)
ob_plane_000 = bpy.data.objects.new('Plane.000', me_plane_000)
ob_plane_002 = bpy.data.objects.new('Plane.002', me_plane_001)
ob_sun = bpy.data.objects.new('Sun', light_sun)
ob_point = bpy.data.objects.new('Point', light_point)
ob_camera = bpy.data.objects.new('Camera', cam_camera)
ob_armature = bpy.data.objects.new('Armature', arm_armature)
ob_point_001 = bpy.data.objects.new('Point.001', light_point_001)
ob_point_002 = bpy.data.objects.new('Point.002', light_point_002)

# ---- transforms, parenting, visibility, modifiers, constraints
ob_duck.location = (1.59, 0.2179, 2.438)
ob_duck.show_in_front = True
ob_duck.lineart.crease_threshold = 0.0
ob_plane_000.parent = ob_duck
ob_plane_000.matrix_parent_inverse = Matrix(((1.0, 0.0, 0.0, -1.59), (0.0, 1.0, 0.0, -0.2179), (0.0, 0.0, 1.0, -2.438), (0.0, 0.0, 0.0, 1.0)))
ob_plane_000.location = (-6.36, -0.9811, 1.388)
ob_plane_000.rotation_euler = (-1.571, 1.571, -1.571)
ob_plane_000.lineart.crease_threshold = 0.0
_vg = ob_plane_000.vertex_groups.new(name='neck1')
_vg = ob_plane_000.vertex_groups.new(name='neck2')
_vg = ob_plane_000.vertex_groups.new(name='head')
_vg = ob_plane_000.vertex_groups.new(name='beak.upper')
_vg = ob_plane_000.vertex_groups.new(name='beak.lower')
_vg = ob_plane_000.vertex_groups.new(name='spine')
_vg = ob_plane_000.vertex_groups.new(name='leg1.l')
_vg = ob_plane_000.vertex_groups.new(name='leg2.l')
_vg = ob_plane_000.vertex_groups.new(name='foot.l')
_vg = ob_plane_000.vertex_groups.new(name='leg1.r.')
_vg = ob_plane_000.vertex_groups.new(name='leg2.r.')
_vg = ob_plane_000.vertex_groups.new(name='foot.r.')
_vg = ob_plane_000.vertex_groups.new(name='neck.01')
_vg = ob_plane_000.vertex_groups.new(name='ikfoot.l')
_vg = ob_plane_000.vertex_groups.new(name='neck.02')
_vg = ob_plane_000.vertex_groups.new(name='head.001')
_vg = ob_plane_000.vertex_groups.new(name='head.002')
_vg = ob_plane_000.vertex_groups.new(name='spine.001')
_vg = ob_plane_000.vertex_groups.new(name='ikfoot.r')
_vg = ob_plane_000.vertex_groups.new(name='ikknee.l')
_vg = ob_plane_000.vertex_groups.new(name='ikknee.r')
_vg = ob_plane_000.vertex_groups.new(name='arm_left_01')
_vg = ob_plane_000.vertex_groups.new(name='arm_right_01')
_vg = ob_plane_000.vertex_groups.new(name='spine.006')
_vg = ob_plane_000.vertex_groups.new(name='spine.007')
_vg = ob_plane_000.vertex_groups.new(name='arm_left_02')
_vg = ob_plane_000.vertex_groups.new(name='arm_left_03')
_vg = ob_plane_000.vertex_groups.new(name='arm_right_02')
_vg = ob_plane_000.vertex_groups.new(name='arm_right_03')
_vg = ob_plane_000.vertex_groups.new(name='arm_right_04')
_vg = ob_plane_000.vertex_groups.new(name='spine.012')
_vg = ob_plane_000.vertex_groups.new(name='spine.013')
_vg = ob_plane_000.vertex_groups.new(name='arm_left_04')
ob_plane_002.parent = ob_duck
ob_plane_002.matrix_parent_inverse = Matrix(((1.0, 0.0, 0.0, -1.59), (0.0, 1.0, 0.0, -0.2179), (0.0, 0.0, 1.0, -2.438), (0.0, 0.0, 0.0, 1.0)))
ob_plane_002.location = (0.001925, -0.4358, 14.53)
ob_plane_002.rotation_euler = (-1.571, 1.571, -1.571)
ob_plane_002.lineart.crease_threshold = 0.0
_vg = ob_plane_002.vertex_groups.new(name='neck1')
_vg = ob_plane_002.vertex_groups.new(name='neck2')
_vg = ob_plane_002.vertex_groups.new(name='head')
_vg = ob_plane_002.vertex_groups.new(name='beak.upper')
_vg = ob_plane_002.vertex_groups.new(name='beak.lower')
_vg = ob_plane_002.vertex_groups.new(name='spine')
_vg = ob_plane_002.vertex_groups.new(name='leg1.l')
_vg = ob_plane_002.vertex_groups.new(name='leg2.l')
_vg = ob_plane_002.vertex_groups.new(name='foot.l')
_vg = ob_plane_002.vertex_groups.new(name='leg1.r.')
_vg = ob_plane_002.vertex_groups.new(name='leg2.r.')
_vg = ob_plane_002.vertex_groups.new(name='foot.r.')
_vg = ob_plane_002.vertex_groups.new(name='neck.01')
_vg = ob_plane_002.vertex_groups.new(name='ikfoot.l')
_vg = ob_plane_002.vertex_groups.new(name='neck.02')
_vg = ob_plane_002.vertex_groups.new(name='head.001')
_vg = ob_plane_002.vertex_groups.new(name='head.002')
_vg = ob_plane_002.vertex_groups.new(name='spine.001')
_vg = ob_plane_002.vertex_groups.new(name='ikfoot.r')
_vg = ob_plane_002.vertex_groups.new(name='ikknee.l')
_vg = ob_plane_002.vertex_groups.new(name='ikknee.r')
_vg = ob_plane_002.vertex_groups.new(name='arm_left_01')
_vg = ob_plane_002.vertex_groups.new(name='arm_right_01')
_vg = ob_plane_002.vertex_groups.new(name='spine.006')
_vg = ob_plane_002.vertex_groups.new(name='spine.007')
_vg = ob_plane_002.vertex_groups.new(name='arm_left_02')
_vg = ob_plane_002.vertex_groups.new(name='arm_left_03')
_vg = ob_plane_002.vertex_groups.new(name='arm_right_02')
_vg = ob_plane_002.vertex_groups.new(name='arm_right_03')
_vg = ob_plane_002.vertex_groups.new(name='arm_right_04')
_vg = ob_plane_002.vertex_groups.new(name='spine.012')
_vg = ob_plane_002.vertex_groups.new(name='spine.013')
_vg = ob_plane_002.vertex_groups.new(name='arm_left_04')
ob_sun.location = (0.7762, -1.934, 24.95)
ob_sun.hide_viewport = True
ob_sun.lineart.crease_threshold = 0.0
ob_point.location = (-7.013, -7.398, 12.05)
ob_point.lineart.crease_threshold = 0.0
ob_camera.location = (-12.43, -12.73, 8.145)
ob_camera.rotation_euler = (1.472, 0.08929, -0.7967)
ob_camera.lineart.crease_threshold = 0.0
ob_armature.parent = ob_duck
ob_armature.matrix_parent_inverse = Matrix(((1.0, -0.008206, 0.004211, -1.661), (0.008652, 0.9927, -0.1201, 0.7301), (-0.003194, 0.1202, 0.9927, -2.1), (0.0, 0.0, 0.0, 1.0)))
ob_armature.location = (-0.08137, -1.941, 8.626)
ob_armature.rotation_euler = (-1.602, 0.406, -0.4042)
ob_armature.scale = (0.2004, 0.2004, 0.2004)
ob_armature.show_in_front = True
ob_armature.lineart.crease_threshold = 0.0
ob_point_001.location = (1.277, -6.567, 11.07)
ob_point_001.lineart.crease_threshold = 0.0
ob_point_002.location = (1.049, 0.6045, 10.31)
ob_point_002.lineart.crease_threshold = 0.0

# ---- collection membership
col_collection_1.objects.link(ob_duck)
col_collection_1.objects.link(ob_plane_000)
col_collection_1.objects.link(ob_plane_002)
col_collection_2.objects.link(ob_sun)
col_collection_2.objects.link(ob_point)
col_collection_2.objects.link(ob_camera)
col_collection_2.objects.link(ob_armature)
col_collection_2.objects.link(ob_point_001)
col_collection_2.objects.link(ob_point_002)

# ---- scene / render settings (as saved in the file)
scene.camera = ob_camera
scene.frame_start = 0; scene.frame_end = 170; scene.frame_set(85)
scene.render.engine = 'CYCLES'
scene.render.image_settings.compression = 100
scene.render.resolution_x = 1080
scene.render.resolution_percentage = 50
scene.render.dither_intensity = 0.0
scene.cycles.samples = 128
scene.cycles.sampling_pattern = 'TABULATED_SOBOL'
scene.cycles.use_adaptive_sampling = False
scene.cycles.use_light_tree = False
scene.cycles.blur_glossy = 0.0
scene.cycles.sample_clamp_indirect = 0.0
scene.view_settings.view_transform = 'Standard'
bpy.context.view_layer.update()
